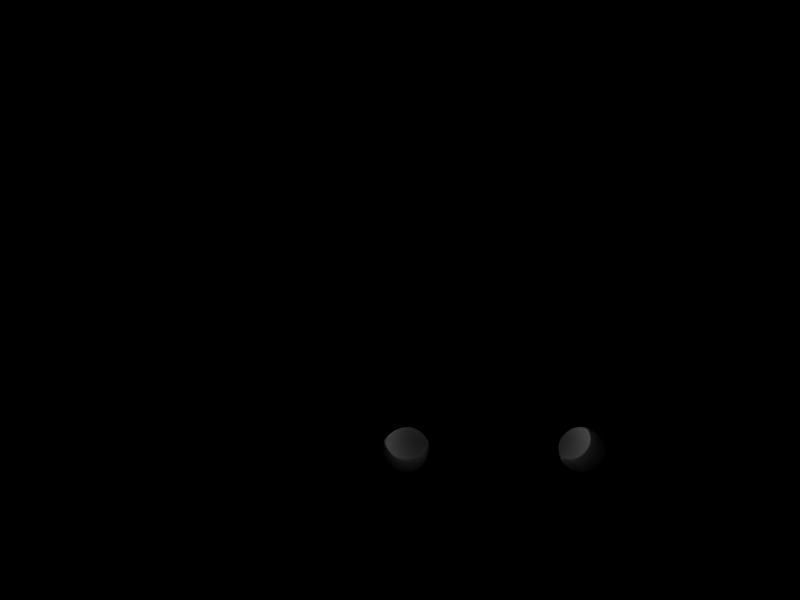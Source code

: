 # Source: mesh.blend  (saved by Blender 2.69.0; exported with 4.5.12 LTS)
import bpy
from mathutils import Matrix  # noqa: F401  (used for matrix-valued properties, if any)

bpy.ops.wm.read_factory_settings(use_empty=True)
scene = bpy.context.scene
scene.name = 'Scene'

# ---- collections
col_collection_1 = bpy.data.collections.new('Collection 1'); scene.collection.children.link(col_collection_1)

# ---- materials (node trees are filled in below, after node groups)
mat_tire = bpy.data.materials.new('tire')
mat_tire.alpha_threshold = 0.0
mat_tire.use_transparent_shadow = False
mat_tire.diffuse_color = (0.03443, 0.03443, 0.03443, 1.0)
mat_tire.roughness = 0.5
mat_tire.specular_intensity = 0.2
mat_tire.line_color = (0.0, 0.0, 0.0, 1.0)
mat_chrome = bpy.data.materials.new('chrome')
mat_chrome.alpha_threshold = 0.0
mat_chrome.use_transparent_shadow = False
mat_chrome.diffuse_color = (1.0, 0.7255, 0.09234, 1.0)
mat_chrome.roughness = 0.5
mat_chrome.specular_intensity = 1.0
mat_chrome.line_color = (0.0, 0.0, 0.0, 1.0)
mat_prop_disk = bpy.data.materials.new('prop disk')
mat_prop_disk.alpha_threshold = 0.0
mat_prop_disk.use_transparent_shadow = False
mat_prop_disk.roughness = 0.5
mat_prop_disk.line_color = (0.0, 0.0, 0.0, 1.0)
mat_body = bpy.data.materials.new('body')
mat_body.alpha_threshold = 0.0
mat_body.use_transparent_shadow = False
mat_body.diffuse_color = (1.0, 1.0, 1.0, 1.0)
mat_body.roughness = 0.5
mat_body.specular_intensity = 1.0
mat_body.line_color = (0.0, 0.0, 0.0, 1.0)

# ---- material node trees

# ---- world
world_world = bpy.data.worlds.new('World'); scene.world = world_world
world_world.use_nodes = True; world_world.node_tree.nodes.clear()
_N = world_world.node_tree.nodes; _L = world_world.node_tree.links
n0 = _N.new('ShaderNodeOutputWorld'); n0.name = 'World Output'; n0.location = (300, 300)
n1 = _N.new('ShaderNodeBackground'); n1.name = 'Background'; n1.location = (10, 300)
n1.inputs[0].default_value = (0.6703, 0.6703, 0.6703, 1.0)
n1.inputs[1].default_value = 0.2
_L.new(n1.outputs[0], n0.inputs[0])
n0.is_active_output = True
world_world.color = (0.05088, 0.05088, 0.05088)
world_world.use_sun_shadow = False
world_world.sun_shadow_jitter_overblur = 0.0
world_world.cycles.sampling_method = 'MANUAL'
world_world.cycles.sample_map_resolution = 256
world_world.light_settings.ao_factor = 0.5897
world_world.light_settings.distance = 1.0

# ---- cameras
cam_human = bpy.data.cameras.new('human')
cam_human.clip_end = 100.0
cam_human.lens = 25.11
cam_human.sensor_width = 32.0
cam_human.sensor_height = 18.0
cam_human.lens_unit = 'FOV'
cam_human.dof.focus_distance = 0.0
cam_human.dof.aperture_fstop = 128.0

# ---- meshes
me_nose_wheel = bpy.data.meshes.new('nose wheel')
me_nose_wheel.from_pydata([(0.0301, -0.114, 0.1706), (0.08666, -0.08965, 0.08965), (0.08269, -0.07938, 0.07938), (0.08562, -0.07657, 0.07657), (0.0836, -0.07314, 0.07314), (0.0794, -0.07128, 0.07128), (0.05554, -0.04975, 0.04975), (0.08666, -0.1069, 0.1069), (0.07621, -0.1232, 0.1232), (0.05657, -0.1364, 0.1364), (-0.0301, -1.391e-08, 0.2052), (-7.125e-08, -8.568e-08, 0.2094), (-0.05657, -2.815e-08, 0.1929), (-0.07621, -4.268e-08, 0.1742), (-0.08666, -5.739e-08, 0.1512), (-0.05554, -2.384e-08, 0.07036), (-0.0794, -4.948e-08, 0.1008), (-0.0836, -5.012e-08, 0.1034), (-0.08562, -4.985e-08, 0.1083), (-0.08269, -5.002e-08, 0.1123), (-0.08666, -5.739e-08, 0.1268), (0.0301, -0.1451, 0.1451), (0.08666, -0.1054, 0.07044), (0.08269, -0.09334, 0.06237), (0.08562, -0.09004, 0.06016), (0.0836, -0.086, 0.05747), (0.0794, -0.08381, 0.056), (0.05554, -0.0585, 0.03909), (0.08666, -0.1257, 0.08402), (0.07621, -0.1448, 0.09679), (-0.0301, 0.04003, 0.2012), (-7.125e-08, 0.04085, 0.2054), (-0.05657, 0.03764, 0.1892), (-0.07621, 0.03399, 0.1709), (-0.08666, 0.0295, 0.1483), (-0.05554, 0.01373, 0.06901), (-0.0794, 0.01966, 0.09886), (-0.0836, 0.02018, 0.1014), (-0.08562, 0.02113, 0.1062), (-0.08269, 0.0219, 0.1101), (-0.08666, 0.02473, 0.1243), (0.05657, -0.1604, 0.1072), (0.0301, -0.1706, 0.114), (0.08666, -0.1171, 0.04852), (0.08269, -0.1037, 0.04296), (0.08562, -0.1, 0.04144), (0.0836, -0.09556, 0.03958), (0.0794, -0.09313, 0.03857), (0.05554, -0.065, 0.02693), (0.08666, -0.1397, 0.05788), (-0.0301, 0.07851, 0.1895), (-7.125e-08, 0.08014, 0.1935), (-0.05657, 0.07383, 0.1783), (-0.07621, 0.06667, 0.1609), (-0.08666, 0.05787, 0.1397), (-0.05554, 0.02693, 0.065), (-0.0794, 0.03857, 0.09313), (-0.0836, 0.03958, 0.09556), (-0.08562, 0.04144, 0.1), (-0.08269, 0.04296, 0.1037), (-0.08666, 0.04852, 0.1171), (0.07621, -0.1609, 0.06667), (0.05657, -0.1783, 0.07384), (0.0301, -0.1895, 0.07851), (0.08666, -0.1243, 0.02473), (0.08269, -0.1101, 0.0219), (0.08562, -0.1062, 0.02113), (0.0836, -0.1014, 0.02018), (0.0794, -0.09886, 0.01967), (0.05554, -0.06901, 0.01373), (-0.0301, 0.114, 0.1706), (-7.125e-08, 0.1163, 0.1741), (-0.05657, 0.1072, 0.1604), (-0.07621, 0.09679, 0.1449), (-0.08666, 0.08402, 0.1257), (-0.05554, 0.03909, 0.0585), (-0.0794, 0.056, 0.08381), (-0.0836, 0.05747, 0.086), (-0.08562, 0.06016, 0.09004), (-0.08269, 0.06237, 0.09334), (-0.08666, 0.07044, 0.1054), (0.08666, -0.1483, 0.0295), (0.07621, -0.1709, 0.03399), (0.05657, -0.1892, 0.03764), (0.0301, -0.2012, 0.04003), (0.08666, -0.1268, 2.384e-07), (0.08269, -0.1123, 2.384e-07), (0.08562, -0.1083, 2.384e-07), (0.0836, -0.1034, 1.788e-07), (0.0794, -0.1008, 1.788e-07), (-0.0301, 0.1451, 0.1451), (-7.125e-08, 0.1481, 0.1481), (-0.05657, 0.1364, 0.1364), (-0.07621, 0.1232, 0.1232), (-0.08666, 0.1069, 0.1069), (-0.05554, 0.04975, 0.04975), (-0.0794, 0.07128, 0.07128), (-0.0836, 0.07314, 0.07314), (-0.08562, 0.07657, 0.07657), (-0.08269, 0.07938, 0.07938), (-0.08666, 0.08965, 0.08965), (0.05554, -0.07036, 1.788e-07), (0.08666, -0.1512, 2.98e-07), (0.07621, -0.1742, 3.576e-07), (0.05657, -0.1929, 4.172e-07), (0.0301, -0.2052, 4.172e-07), (0.08666, -0.1243, -0.02473), (0.08269, -0.1101, -0.0219), (0.08562, -0.1062, -0.02113), (0.0836, -0.1014, -0.02018), (-0.0301, 0.1706, 0.114), (-7.125e-08, 0.1741, 0.1163), (-0.05657, 0.1604, 0.1072), (-0.07621, 0.1449, 0.09679), (-0.08666, 0.1257, 0.08402), (-0.05554, 0.0585, 0.03909), (-0.0794, 0.08381, 0.056), (-0.0836, 0.086, 0.05747), (-0.08562, 0.09004, 0.06016), (-0.08269, 0.09334, 0.06237), (-0.08666, 0.1054, 0.07044), (0.0794, -0.09886, -0.01966), (0.05554, -0.06901, -0.01373), (0.08666, -0.1483, -0.0295), (0.07621, -0.1709, -0.03399), (0.05657, -0.1892, -0.03764), (0.0301, -0.2012, -0.04003), (0.08666, -0.1171, -0.04852), (0.08269, -0.1037, -0.04296), (0.08562, -0.1, -0.04144), (-0.0301, 0.1895, 0.07851), (-7.125e-08, 0.1935, 0.08014), (-0.05657, 0.1783, 0.07383), (-0.07621, 0.1609, 0.06667), (-0.08666, 0.1397, 0.05787), (-0.05554, 0.065, 0.02692), (-0.0794, 0.09313, 0.03857), (-0.0836, 0.09556, 0.03958), (-0.08562, 0.1, 0.04144), (-0.08269, 0.1037, 0.04296), (-0.08666, 0.1171, 0.04852), (0.0836, -0.09556, -0.03958), (0.0794, -0.09313, -0.03857), (0.05554, -0.065, -0.02692), (0.08666, -0.1397, -0.05787), (0.07621, -0.1609, -0.06667), (0.05657, -0.1783, -0.07383), (0.0301, -0.1895, -0.07851), (0.08666, -0.1054, -0.07044), (0.08269, -0.09334, -0.06237), (-0.0301, 0.2012, 0.04003), (-7.125e-08, 0.2054, 0.04085), (-0.05657, 0.1892, 0.03764), (-0.07621, 0.1709, 0.03399), (-0.08666, 0.1483, 0.0295), (-0.05554, 0.06901, 0.01373), (-0.0794, 0.09886, 0.01966), (-0.0836, 0.1014, 0.02018), (-0.08562, 0.1062, 0.02113), (-0.08269, 0.1101, 0.0219), (-0.08666, 0.1243, 0.02473), (0.08562, -0.09004, -0.06016), (0.0836, -0.086, -0.05747), (0.0794, -0.08381, -0.056), (0.05554, -0.0585, -0.03909), (0.08666, -0.1257, -0.08402), (0.07621, -0.1449, -0.09679), (0.05657, -0.1604, -0.1072), (0.0301, -0.1706, -0.114), (0.08666, -0.08965, -0.08965), (-0.0301, 0.2052, -1.514e-07), (-7.125e-08, 0.2094, -8.331e-08), (-0.05657, 0.1929, -1.284e-07), (-0.07621, 0.1742, -1.005e-07), (-0.08666, 0.1512, -7.676e-08), (-0.05554, 0.07036, -5.95e-08), (-0.0794, 0.1008, -5.668e-08), (-0.0836, 0.1034, -4.865e-08), (-0.08562, 0.1083, -5.767e-08), (-0.08269, 0.1123, -6.024e-08), (-0.08666, 0.1268, -5.892e-08), (0.08269, -0.07938, -0.07938), (0.08562, -0.07657, -0.07657), (0.0836, -0.07314, -0.07314), (0.0794, -0.07128, -0.07128), (0.05554, -0.04975, -0.04975), (0.08666, -0.1069, -0.1069), (0.07621, -0.1232, -0.1232), (0.05657, -0.1364, -0.1364), (0.0301, -0.1451, -0.1451), (-0.0301, 0.2012, -0.04003), (-7.125e-08, 0.2054, -0.04085), (-0.05657, 0.1892, -0.03764), (-0.07621, 0.1709, -0.03399), (-0.08666, 0.1483, -0.0295), (-0.05554, 0.06901, -0.01373), (-0.0794, 0.09886, -0.01966), (-0.0836, 0.1014, -0.02018), (-0.08562, 0.1062, -0.02113), (-0.08269, 0.1101, -0.0219), (-0.08666, 0.1243, -0.02473), (0.08666, -0.07044, -0.1054), (0.08269, -0.06237, -0.09334), (0.08562, -0.06016, -0.09004), (0.0836, -0.05747, -0.086), (0.0794, -0.056, -0.08381), (0.05554, -0.03909, -0.0585), (0.08666, -0.08402, -0.1257), (0.07621, -0.09679, -0.1448), (0.05657, -0.1072, -0.1604), (0.0301, -0.114, -0.1706), (-0.0301, 0.1895, -0.07851), (-7.125e-08, 0.1935, -0.08014), (-0.05657, 0.1783, -0.07383), (-0.07621, 0.1609, -0.06667), (-0.08666, 0.1397, -0.05788), (-0.05554, 0.065, -0.02693), (-0.0794, 0.09313, -0.03857), (-0.0836, 0.09556, -0.03958), (-0.08562, 0.1, -0.04144), (-0.08269, 0.1037, -0.04296), (-0.08666, 0.1171, -0.04852), (-0.05554, -6.782e-08, -5.544e-09), (0.08666, -0.04852, -0.1171), (0.08269, -0.04296, -0.1037), (0.08562, -0.04144, -0.1), (0.0836, -0.03958, -0.09556), (0.0794, -0.03857, -0.09313), (0.05554, -0.02693, -0.065), (0.08666, -0.05788, -0.1397), (0.07621, -0.06667, -0.1609), (0.05657, -0.07383, -0.1783), (-0.0301, 0.1706, -0.114), (-7.125e-08, 0.1741, -0.1163), (-0.05657, 0.1604, -0.1072), (-0.07621, 0.1448, -0.09679), (-0.08666, 0.1257, -0.08402), (-0.05554, 0.0585, -0.03909), (-0.0794, 0.08381, -0.056), (-0.0836, 0.086, -0.05747), (-0.08562, 0.09004, -0.06016), (-0.08269, 0.09334, -0.06237), (-0.08666, 0.1054, -0.07044), (0.0301, -0.07851, -0.1895), (0.08666, -0.02473, -0.1243), (0.08269, -0.0219, -0.1101), (0.08562, -0.02113, -0.1062), (0.0836, -0.02018, -0.1014), (0.0794, -0.01967, -0.09886), (0.05554, -0.01373, -0.06901), (0.08666, -0.0295, -0.1483), (0.07621, -0.03399, -0.1709), (0.05657, -0.03764, -0.1892), (-0.0301, 0.1451, -0.1451), (-7.125e-08, 0.1481, -0.1481), (-0.05657, 0.1364, -0.1364), (-0.07621, 0.1232, -0.1232), (-0.08666, 0.1069, -0.1069), (-0.05554, 0.04975, -0.04975), (-0.0794, 0.07128, -0.07128), (-0.0836, 0.07314, -0.07314), (-0.08562, 0.07657, -0.07657), (-0.08269, 0.07938, -0.07938), (-0.08666, 0.08965, -0.08965), (0.0301, -0.04003, -0.2012), (0.08666, -2.384e-07, -0.1268), (0.08269, -2.384e-07, -0.1123), (0.08562, -2.384e-07, -0.1083), (0.0836, -2.384e-07, -0.1034), (0.0794, -2.384e-07, -0.1008), (0.05554, -2.384e-07, -0.07036), (0.08666, -2.384e-07, -0.1512), (0.07621, -2.384e-07, -0.1742), (-0.0301, 0.114, -0.1706), (-7.125e-08, 0.1163, -0.1741), (-0.05657, 0.1072, -0.1604), (-0.07621, 0.09679, -0.1449), (-0.08666, 0.08402, -0.1257), (-0.05554, 0.03909, -0.0585), (-0.0794, 0.056, -0.08381), (-0.0836, 0.05747, -0.086), (-0.08562, 0.06016, -0.09004), (-0.08269, 0.06237, -0.09334), (-0.08666, 0.07044, -0.1054), (0.05657, -2.384e-07, -0.1929), (0.0301, -2.384e-07, -0.2052), (0.08666, 0.02473, -0.1243), (0.08269, 0.0219, -0.1101), (0.08562, 0.02113, -0.1062), (0.0836, 0.02018, -0.1014), (0.0794, 0.01966, -0.09886), (0.05554, 0.01373, -0.06901), (0.08666, 0.0295, -0.1483), (-0.0301, 0.07851, -0.1895), (-7.125e-08, 0.08014, -0.1935), (-0.05657, 0.07383, -0.1783), (-0.07621, 0.06667, -0.1609), (-0.08666, 0.05787, -0.1397), (-0.05554, 0.02692, -0.065), (-0.0794, 0.03857, -0.09313), (-0.0836, 0.03958, -0.09556), (-0.08562, 0.04144, -0.1), (-0.08269, 0.04296, -0.1037), (-0.08666, 0.04852, -0.1171), (0.07621, 0.03399, -0.1709), (0.05657, 0.03764, -0.1892), (0.0301, 0.04003, -0.2012), (0.08666, 0.04852, -0.1171), (0.08269, 0.04296, -0.1037), (0.08562, 0.04144, -0.1), (0.0836, 0.03958, -0.09556), (0.0794, 0.03857, -0.09313), (0.05554, 0.02692, -0.065), (-0.0301, 0.04003, -0.2012), (-7.125e-08, 0.04085, -0.2054), (-0.05657, 0.03764, -0.1892), (-0.07621, 0.03399, -0.1709), (-0.08666, 0.0295, -0.1483), (-0.05554, 0.01373, -0.06901), (-0.0794, 0.01966, -0.09886), (-0.0836, 0.02018, -0.1014), (-0.08562, 0.02113, -0.1062), (-0.08269, 0.0219, -0.1101), (-0.08666, 0.02473, -0.1243), (0.08666, 0.05787, -0.1397), (0.07621, 0.06667, -0.1609), (0.05657, 0.07383, -0.1783), (0.0301, 0.07851, -0.1895), (0.08666, 0.07044, -0.1054), (0.08269, 0.06237, -0.09334), (0.08562, 0.06016, -0.09004), (0.0836, 0.05747, -0.086), (0.0794, 0.056, -0.08381), (-0.0301, -3.414e-07, -0.2052), (-7.125e-08, -2.769e-07, -0.2094), (-0.05657, -3.242e-07, -0.1929), (-0.07621, -2.707e-07, -0.1742), (-0.08666, -2.331e-07, -0.1512), (-0.05554, -1.669e-07, -0.07036), (-0.0794, -1.842e-07, -0.1008), (-0.0836, -1.685e-07, -0.1034), (-0.08562, -1.866e-07, -0.1083), (-0.08269, -1.947e-07, -0.1123), (-0.08666, -1.941e-07, -0.1268), (0.05554, 0.03909, -0.0585), (0.08666, 0.08402, -0.1257), (0.07621, 0.09679, -0.1449), (0.05657, 0.1072, -0.1604), (0.0301, 0.114, -0.1706), (0.08666, 0.08965, -0.08965), (0.08269, 0.07938, -0.07938), (0.08562, 0.07657, -0.07657), (0.0836, 0.07314, -0.07314), (-0.0301, -0.04003, -0.2012), (-7.125e-08, -0.04085, -0.2054), (-0.05657, -0.03764, -0.1892), (-0.07621, -0.03399, -0.1709), (-0.08666, -0.0295, -0.1483), (-0.05554, -0.01373, -0.06901), (-0.0794, -0.01967, -0.09886), (-0.0836, -0.02018, -0.1014), (-0.08562, -0.02113, -0.1062), (-0.08269, -0.0219, -0.1101), (-0.08666, -0.02473, -0.1243), (0.0794, 0.07128, -0.07128), (0.05554, 0.04975, -0.04975), (0.08666, 0.1069, -0.1069), (0.07621, 0.1232, -0.1232), (0.05657, 0.1364, -0.1364), (0.0301, 0.1451, -0.1451), (0.08666, 0.1054, -0.07044), (0.08269, 0.09334, -0.06237), (0.08562, 0.09004, -0.06016), (-0.0301, -0.07851, -0.1895), (-7.125e-08, -0.08014, -0.1935), (-0.05657, -0.07383, -0.1783), (-0.07621, -0.06667, -0.1609), (-0.08666, -0.05788, -0.1397), (-0.05554, -0.02693, -0.065), (-0.0794, -0.03857, -0.09313), (-0.0836, -0.03958, -0.09556), (-0.08562, -0.04144, -0.1), (-0.08269, -0.04296, -0.1037), (-0.08666, -0.04852, -0.1171), (0.0836, 0.086, -0.05747), (0.0794, 0.08381, -0.056), (0.05554, 0.0585, -0.03909), (0.08666, 0.1257, -0.08402), (0.07621, 0.1449, -0.09679), (0.05657, 0.1604, -0.1072), (0.0301, 0.1706, -0.114), (0.05554, 0.0, 0.0), (0.08666, 0.1171, -0.04852), (-0.0301, -0.114, -0.1706), (-7.125e-08, -0.1163, -0.1741), (-0.05657, -0.1072, -0.1604), (-0.07621, -0.09679, -0.1448), (-0.08666, -0.08402, -0.1257), (-0.05554, -0.03909, -0.0585), (-0.0794, -0.056, -0.08381), (-0.0836, -0.05747, -0.086), (-0.08562, -0.06016, -0.09004), (-0.08269, -0.06237, -0.09334), (-0.08666, -0.07044, -0.1054), (0.08269, 0.1037, -0.04296), (0.08562, 0.1, -0.04144), (0.0836, 0.09556, -0.03958), (0.0794, 0.09313, -0.03857), (0.05554, 0.065, -0.02693), (0.08666, 0.1397, -0.05788), (0.07621, 0.1609, -0.06667), (0.05657, 0.1783, -0.07383), (0.0301, 0.1895, -0.07851), (-0.0301, -0.1451, -0.1451), (-7.125e-08, -0.1481, -0.1481), (-0.05657, -0.1364, -0.1364), (-0.07621, -0.1232, -0.1232), (-0.08666, -0.1069, -0.1069), (-0.05554, -0.04975, -0.04975), (-0.0794, -0.07128, -0.07128), (-0.0836, -0.07314, -0.07314), (-0.08562, -0.07657, -0.07657), (-0.08269, -0.07938, -0.07938), (-0.08666, -0.08965, -0.08965), (0.08666, 0.1243, -0.02473), (0.08269, 0.1101, -0.0219), (0.08562, 0.1062, -0.02113), (0.0836, 0.1014, -0.02018), (0.0794, 0.09886, -0.01966), (0.05554, 0.06901, -0.01373), (0.08666, 0.1483, -0.0295), (0.07621, 0.1709, -0.03399), (0.05657, 0.1892, -0.03764), (-0.0301, -0.1706, -0.114), (-7.125e-08, -0.1741, -0.1163), (-0.05657, -0.1604, -0.1072), (-0.07621, -0.1449, -0.09679), (-0.08666, -0.1257, -0.08402), (-0.05554, -0.0585, -0.03909), (-0.0794, -0.08381, -0.056), (-0.0836, -0.086, -0.05747), (-0.08562, -0.09004, -0.06016), (-0.08269, -0.09334, -0.06237), (-0.08666, -0.1054, -0.07044), (0.0301, 0.2012, -0.04003), (0.08666, 0.1268, -5.96e-08), (0.08269, 0.1123, -5.96e-08), (0.08562, 0.1083, -5.96e-08), (0.0836, 0.1034, -5.96e-08), (0.0794, 0.1008, -5.96e-08), (0.05554, 0.07036, -5.96e-08), (0.08666, 0.1512, -5.96e-08), (0.07621, 0.1742, -1.192e-07), (0.05657, 0.1929, -1.192e-07), (-0.0301, -0.1895, -0.07851), (-7.125e-08, -0.1935, -0.08014), (-0.05657, -0.1783, -0.07383), (-0.07621, -0.1609, -0.06667), (-0.08666, -0.1397, -0.05787), (-0.05554, -0.065, -0.02692), (-0.0794, -0.09313, -0.03857), (-0.0836, -0.09556, -0.03958), (-0.08562, -0.1, -0.04144), (-0.08269, -0.1037, -0.04296), (-0.08666, -0.1171, -0.04852), (0.0301, 0.2052, -1.788e-07), (0.08666, 0.1243, 0.02473), (0.08269, 0.1101, 0.0219), (0.08562, 0.1062, 0.02113), (0.0836, 0.1014, 0.02018), (0.0794, 0.09886, 0.01966), (0.05554, 0.06901, 0.01373), (0.08666, 0.1483, 0.0295), (0.07621, 0.1709, 0.03399), (-0.0301, -0.2012, -0.04003), (-7.125e-08, -0.2054, -0.04085), (-0.05657, -0.1892, -0.03764), (-0.07621, -0.1709, -0.03399), (-0.08666, -0.1483, -0.0295), (-0.05554, -0.06901, -0.01373), (-0.0794, -0.09886, -0.01966), (-0.0836, -0.1014, -0.02018), (-0.08562, -0.1062, -0.02113), (-0.08269, -0.1101, -0.0219), (-0.08666, -0.1243, -0.02473), (0.05657, 0.1892, 0.03764), (0.0301, 0.2012, 0.04003), (0.08666, 0.1171, 0.04852), (0.08269, 0.1037, 0.04296), (0.08562, 0.1, 0.04144), (0.0836, 0.09556, 0.03958), (0.0794, 0.09313, 0.03857), (0.05554, 0.065, 0.02692), (0.08666, 0.1397, 0.05787), (-0.0301, -0.2052, 4.313e-07), (-7.125e-08, -0.2094, 3.822e-07), (-0.05657, -0.1929, 4.149e-07), (-0.07621, -0.1742, 3.468e-07), (-0.08666, -0.1512, 2.909e-07), (-0.05554, -0.07036, 1.763e-07), (-0.0794, -0.1008, 2.036e-07), (-0.0836, -0.1034, 2.007e-07), (-0.08562, -0.1083, 2.239e-07), (-0.08269, -0.1123, 2.323e-07), (-0.08666, -0.1268, 2.358e-07), (0.07621, 0.1609, 0.06667), (0.05657, 0.1783, 0.07383), (0.0301, 0.1895, 0.07851), (0.08666, 0.1054, 0.07044), (0.08269, 0.09334, 0.06237), (0.08562, 0.09004, 0.06016), (0.0836, 0.086, 0.05747), (0.0794, 0.08381, 0.056), (0.05554, 0.0585, 0.03909), (-0.0301, -0.2012, 0.04003), (-7.125e-08, -0.2054, 0.04085), (-0.05657, -0.1892, 0.03764), (-0.07621, -0.1709, 0.03399), (-0.08666, -0.1483, 0.0295), (-0.05554, -0.06901, 0.01373), (-0.0794, -0.09886, 0.01967), (-0.0836, -0.1014, 0.02018), (-0.08562, -0.1062, 0.02113), (-0.08269, -0.1101, 0.0219), (-0.08666, -0.1243, 0.02473), (0.08666, 0.1257, 0.08402), (0.07621, 0.1449, 0.09679), (0.05657, 0.1604, 0.1072), (0.0301, 0.1706, 0.114), (0.08666, 0.08965, 0.08965), (0.08269, 0.07938, 0.07938), (0.08562, 0.07657, 0.07657), (0.0836, 0.07314, 0.07314), (0.0794, 0.07128, 0.07128), (-0.0301, -0.1895, 0.07851), (-7.125e-08, -0.1935, 0.08014), (-0.05657, -0.1783, 0.07384), (-0.07621, -0.1609, 0.06667), (-0.08666, -0.1397, 0.05788), (-0.05554, -0.065, 0.02693), (-0.0794, -0.09313, 0.03857), (-0.0836, -0.09556, 0.03958), (-0.08562, -0.1, 0.04144), (-0.08269, -0.1037, 0.04296), (-0.08666, -0.1171, 0.04852), (0.05554, 0.04975, 0.04975), (0.08666, 0.1069, 0.1069), (0.07621, 0.1232, 0.1232), (0.05657, 0.1364, 0.1364), (0.0301, 0.1451, 0.1451), (0.08666, 0.07044, 0.1054), (0.08269, 0.06237, 0.09334), (0.08562, 0.06016, 0.09004), (0.0836, 0.05747, 0.086), (-0.0301, -0.1706, 0.114), (-7.125e-08, -0.1741, 0.1163), (-0.05657, -0.1604, 0.1072), (-0.07621, -0.1448, 0.09679), (-0.08666, -0.1257, 0.08402), (-0.05554, -0.0585, 0.03909), (-0.0794, -0.08381, 0.056), (-0.0836, -0.086, 0.05747), (-0.08562, -0.09004, 0.06016), (-0.08269, -0.09334, 0.06237), (-0.08666, -0.1054, 0.07044), (0.0794, 0.056, 0.08381), (0.05554, 0.03909, 0.0585), (0.08666, 0.08402, 0.1257), (0.07621, 0.09679, 0.1449), (0.05657, 0.1072, 0.1604), (0.0301, 0.114, 0.1706), (0.08666, 0.04852, 0.1171), (0.08269, 0.04296, 0.1037), (0.08562, 0.04144, 0.1), (-0.0301, -0.1451, 0.1451), (-7.125e-08, -0.1481, 0.1481), (-0.05657, -0.1364, 0.1364), (-0.07621, -0.1232, 0.1232), (-0.08666, -0.1069, 0.1069), (-0.05554, -0.04975, 0.04975), (-0.0794, -0.07128, 0.07128), (-0.0836, -0.07314, 0.07314), (-0.08562, -0.07657, 0.07657), (-0.08269, -0.07938, 0.07938), (-0.08666, -0.08965, 0.08965), (0.0836, 0.03958, 0.09556), (0.0794, 0.03857, 0.09313), (0.05554, 0.02693, 0.065), (0.08666, 0.05787, 0.1397), (0.07621, 0.06667, 0.1609), (0.05657, 0.07383, 0.1783), (0.0301, 0.07851, 0.1895), (0.08666, 0.02473, 0.1243), (0.08269, 0.0219, 0.1101), (-0.0301, -0.114, 0.1706), (-7.125e-08, -0.1163, 0.1741), (-0.05657, -0.1072, 0.1604), (-0.07621, -0.09679, 0.1449), (-0.08666, -0.08402, 0.1257), (-0.05554, -0.03909, 0.0585), (-0.0794, -0.056, 0.08381), (-0.0836, -0.05747, 0.086), (-0.08562, -0.06016, 0.09004), (-0.08269, -0.06237, 0.09334), (-0.08666, -0.07044, 0.1054), (0.08562, 0.02113, 0.1062), (0.0836, 0.02018, 0.1014), (0.0794, 0.01966, 0.09886), (0.05554, 0.01373, 0.06901), (0.08666, 0.0295, 0.1483), (0.07621, 0.03399, 0.1709), (0.05657, 0.03764, 0.1892), (0.0301, 0.04003, 0.2012), (0.08666, 0.0, 0.1268), (-0.0301, -0.07851, 0.1895), (-7.125e-08, -0.08014, 0.1935), (-0.05657, -0.07383, 0.1783), (-0.07621, -0.06667, 0.1609), (-0.08666, -0.05787, 0.1397), (-0.05554, -0.02692, 0.065), (-0.0794, -0.03857, 0.09313), (-0.0836, -0.03958, 0.09556), (-0.08562, -0.04144, 0.1), (-0.08269, -0.04296, 0.1037), (-0.08666, -0.04852, 0.1171), (0.08269, 0.0, 0.1123), (0.08562, 0.0, 0.1083), (0.0836, 0.0, 0.1034), (0.0794, 0.0, 0.1008), (0.05554, 0.0, 0.07036), (0.08666, 0.0, 0.1512), (0.07621, 0.0, 0.1742), (0.05657, 0.0, 0.1929), (0.0301, 0.0, 0.2052), (-0.0301, -0.04003, 0.2012), (-7.125e-08, -0.04085, 0.2054), (-0.05657, -0.03764, 0.1892), (-0.07621, -0.03399, 0.1709), (-0.08666, -0.0295, 0.1483), (-0.05554, -0.01373, 0.06901), (-0.0794, -0.01966, 0.09886), (-0.0836, -0.02018, 0.1014), (-0.08562, -0.02113, 0.1062), (-0.08269, -0.0219, 0.1101), (-0.08666, -0.02473, 0.1243), (0.05657, -0.1072, 0.1604), (0.07621, -0.09679, 0.1449), (0.08666, -0.08402, 0.1257), (0.05554, -0.03909, 0.0585), (0.0794, -0.056, 0.08381), (0.0836, -0.05747, 0.086), (0.08562, -0.06016, 0.09004), (0.08269, -0.06237, 0.09334), (0.08666, -0.07044, 0.1054), (0.0301, -0.07851, 0.1895), (0.05657, -0.07383, 0.1783), (0.07621, -0.06667, 0.1609), (0.08666, -0.05787, 0.1397), (0.05554, -0.02692, 0.065), (0.0794, -0.03857, 0.09313), (0.0836, -0.03958, 0.09556), (0.08562, -0.04144, 0.1), (0.08269, -0.04296, 0.1037), (0.08666, -0.04852, 0.1171), (0.0301, -0.04002, 0.2012), (0.05657, -0.03764, 0.1892), (0.07621, -0.03399, 0.1709), (0.08666, -0.0295, 0.1483), (0.05554, -0.01373, 0.06901), (0.0794, -0.01966, 0.09886), (0.0836, -0.02018, 0.1014), (0.08562, -0.02113, 0.1062), (0.08269, -0.0219, 0.1101), (0.08666, -0.02473, 0.1243)], [], [(19, 39, 38, 18), (669, 628, 629, 668), (672, 673, 613, 625), (12, 32, 33, 13), (665, 632, 631, 666), (672, 625, 626, 671), (19, 20, 40, 39), (668, 629, 391), (671, 626, 627, 670), (16, 36, 35, 15), (10, 30, 32, 12), (17, 37, 36, 16), (14, 34, 40, 20), (666, 631, 630, 667), (10, 11, 31, 30), (18, 38, 37, 17), (13, 33, 34, 14), (667, 630, 613, 673), (670, 627, 628, 669), (30, 50, 52, 32), (664, 633, 632, 665), (37, 57, 56, 36), (34, 54, 60, 40), (658, 668, 391), (30, 31, 51, 50), (648, 658, 391), (6, 648, 391), (38, 58, 57, 37), (33, 53, 54, 34), (39, 59, 58, 38), (32, 52, 53, 33), (27, 6, 391), (48, 27, 391), (69, 48, 391), (101, 69, 391), (39, 40, 60, 59), (36, 56, 55, 35), (122, 101, 391), (143, 122, 391), (164, 143, 391), (59, 60, 80, 79), (56, 76, 75, 55), (185, 164, 391), (206, 185, 391), (50, 70, 72, 52), (228, 206, 391), (57, 77, 76, 56), (54, 74, 80, 60), (249, 228, 391), (50, 51, 71, 70), (270, 249, 391), (291, 270, 391), (58, 78, 77, 57), (53, 73, 74, 54), (59, 79, 78, 58), (52, 72, 73, 53), (312, 291, 391), (344, 312, 391), (365, 344, 391), (79, 99, 98, 78), (72, 92, 93, 73), (386, 365, 391), (408, 386, 391), (429, 408, 391), (450, 429, 391), (79, 80, 100, 99), (76, 96, 95, 75), (471, 450, 391), (492, 471, 391), (70, 90, 92, 72), (513, 492, 391), (77, 97, 96, 76), (74, 94, 100, 80), (545, 513, 391), (70, 71, 91, 90), (566, 545, 391), (587, 566, 391), (78, 98, 97, 77), (73, 93, 94, 74), (90, 91, 111, 110), (608, 587, 391), (629, 608, 391), (98, 118, 117, 97), (93, 113, 114, 94), (99, 119, 118, 98), (92, 112, 113, 93), (657, 667, 673, 663), (660, 670, 669, 659), (654, 664, 665, 655), (659, 669, 668, 658), (99, 100, 120, 119), (96, 116, 115, 95), (662, 663, 673, 672), (655, 665, 666, 656), (90, 110, 112, 92), (662, 672, 671, 661), (97, 117, 116, 96), (94, 114, 120, 100), (661, 671, 670, 660), (110, 130, 132, 112), (656, 666, 667, 657), (117, 137, 136, 116), (114, 134, 140, 120), (110, 111, 131, 130), (651, 661, 660, 650), (646, 656, 657, 647), (118, 138, 137, 117), (113, 133, 134, 114), (119, 139, 138, 118), (112, 132, 133, 113), (647, 657, 663, 653), (650, 660, 659, 649), (0, 654, 655, 645), (119, 120, 140, 139), (116, 136, 135, 115), (649, 659, 658, 648), (652, 653, 663, 662), (645, 655, 656, 646), (139, 140, 160, 159), (136, 156, 155, 135), (652, 662, 661, 651), (9, 645, 646, 8), (130, 150, 152, 132), (2, 652, 651, 3), (137, 157, 156, 136), (134, 154, 160, 140), (3, 651, 650, 4), (130, 131, 151, 150), (8, 646, 647, 7), (138, 158, 157, 137), (133, 153, 154, 134), (139, 159, 158, 138), (132, 152, 153, 133), (7, 647, 653, 1), (4, 650, 649, 5), (21, 0, 645, 9), (159, 179, 178, 158), (152, 172, 173, 153), (5, 649, 648, 6), (2, 1, 653, 652), (26, 5, 6, 27), (23, 22, 1, 2), (159, 160, 180, 179), (156, 176, 175, 155), (41, 9, 8, 29), (23, 2, 3, 24), (150, 170, 172, 152), (24, 3, 4, 25), (157, 177, 176, 156), (154, 174, 180, 160), (29, 8, 7, 28), (150, 151, 171, 170), (28, 7, 1, 22), (158, 178, 177, 157), (153, 173, 174, 154), (170, 171, 191, 190), (25, 4, 5, 26), (42, 21, 9, 41), (178, 198, 197, 177), (173, 193, 194, 174), (179, 199, 198, 178), (172, 192, 193, 173), (49, 28, 22, 43), (46, 25, 26, 47), (63, 42, 41, 62), (47, 26, 27, 48), (179, 180, 200, 199), (176, 196, 195, 175), (44, 43, 22, 23), (62, 41, 29, 61), (170, 190, 192, 172), (44, 23, 24, 45), (177, 197, 196, 176), (174, 194, 200, 180), (45, 24, 25, 46), (190, 211, 213, 192), (61, 29, 28, 49), (197, 218, 217, 196), (194, 215, 221, 200), (190, 191, 212, 211), (66, 45, 46, 67), (82, 61, 49, 81), (198, 219, 218, 197), (193, 214, 215, 194), (199, 220, 219, 198), (192, 213, 214, 193), (81, 49, 43, 64), (67, 46, 47, 68), (84, 63, 62, 83), (199, 200, 221, 220), (196, 217, 216, 195), (68, 47, 48, 69), (65, 64, 43, 44), (83, 62, 61, 82), (220, 221, 242, 241), (217, 238, 237, 216), (65, 44, 45, 66), (104, 83, 82, 103), (211, 232, 234, 213), (86, 65, 66, 87), (218, 239, 238, 217), (215, 236, 242, 221), (87, 66, 67, 88), (211, 212, 233, 232), (103, 82, 81, 102), (219, 240, 239, 218), (214, 235, 236, 215), (220, 241, 240, 219), (213, 234, 235, 214), (102, 81, 64, 85), (88, 67, 68, 89), (105, 84, 83, 104), (241, 262, 261, 240), (234, 255, 256, 235), (89, 68, 69, 101), (86, 85, 64, 65), (121, 89, 101, 122), (107, 106, 85, 86), (241, 242, 263, 262), (238, 259, 258, 237), (125, 104, 103, 124), (107, 86, 87, 108), (232, 253, 255, 234), (108, 87, 88, 109), (239, 260, 259, 238), (236, 257, 263, 242), (124, 103, 102, 123), (232, 233, 254, 253), (123, 102, 85, 106), (240, 261, 260, 239), (235, 256, 257, 236), (253, 254, 274, 273), (109, 88, 89, 121), (126, 105, 104, 125), (261, 281, 280, 260), (256, 276, 277, 257), (262, 282, 281, 261), (255, 275, 276, 256), (146, 125, 124, 145), (128, 107, 108, 129), (145, 124, 123, 144), (129, 108, 109, 141), (262, 263, 283, 282), (259, 279, 278, 258), (144, 123, 106, 127), (253, 273, 275, 255), (141, 109, 121, 142), (260, 280, 279, 259), (257, 277, 283, 263), (147, 126, 125, 146), (273, 293, 295, 275), (142, 121, 122, 143), (280, 300, 299, 279), (277, 297, 303, 283), (128, 127, 106, 107), (273, 274, 294, 293), (163, 142, 143, 164), (149, 148, 127, 128), (281, 301, 300, 280), (276, 296, 297, 277), (282, 302, 301, 281), (275, 295, 296, 276), (167, 146, 145, 166), (149, 128, 129, 161), (166, 145, 144, 165), (161, 129, 141, 162), (282, 283, 303, 302), (279, 299, 298, 278), (165, 144, 127, 148), (162, 141, 142, 163), (302, 303, 323, 322), (299, 319, 318, 298), (168, 147, 146, 167), (186, 165, 148, 169), (293, 313, 315, 295), (183, 162, 163, 184), (300, 320, 319, 299), (297, 317, 323, 303), (189, 168, 167, 188), (293, 294, 314, 313), (184, 163, 164, 185), (181, 169, 148, 149), (301, 321, 320, 300), (296, 316, 317, 297), (302, 322, 321, 301), (295, 315, 316, 296), (188, 167, 166, 187), (181, 149, 161, 182), (187, 166, 165, 186), (322, 342, 341, 321), (315, 335, 336, 316), (182, 161, 162, 183), (208, 187, 186, 207), (203, 182, 183, 204), (322, 323, 343, 342), (319, 339, 338, 318), (207, 186, 169, 201), (313, 333, 335, 315), (204, 183, 184, 205), (320, 340, 339, 319), (317, 337, 343, 323), (210, 189, 188, 209), (313, 314, 334, 333), (205, 184, 185, 206), (202, 201, 169, 181), (321, 341, 340, 320), (316, 336, 337, 317), (333, 334, 354, 353), (209, 188, 187, 208), (202, 181, 182, 203), (341, 361, 360, 340), (336, 356, 357, 337), (342, 362, 361, 341), (335, 355, 356, 336), (231, 209, 208, 230), (224, 202, 203, 225), (230, 208, 207, 229), (225, 203, 204, 226), (342, 343, 363, 362), (339, 359, 358, 338), (229, 207, 201, 223), (333, 353, 355, 335), (226, 204, 205, 227), (340, 360, 359, 339), (337, 357, 363, 343), (243, 210, 209, 231), (353, 373, 375, 355), (227, 205, 206, 228), (360, 380, 379, 359), (357, 377, 383, 363), (224, 223, 201, 202), (353, 354, 374, 373), (248, 227, 228, 249), (245, 244, 223, 224), (361, 381, 380, 360), (356, 376, 377, 357), (362, 382, 381, 361), (355, 375, 376, 356), (252, 231, 230, 251), (245, 224, 225, 246), (251, 230, 229, 250), (246, 225, 226, 247), (362, 363, 383, 382), (359, 379, 378, 358), (250, 229, 223, 244), (247, 226, 227, 248), (382, 383, 403, 402), (379, 399, 398, 378), (264, 243, 231, 252), (271, 250, 244, 265), (373, 393, 395, 375), (268, 247, 248, 269), (380, 400, 399, 379), (377, 397, 403, 383), (285, 264, 252, 284), (373, 374, 394, 393), (269, 248, 249, 270), (266, 265, 244, 245), (381, 401, 400, 380), (376, 396, 397, 377), (382, 402, 401, 381), (375, 395, 396, 376), (284, 252, 251, 272), (266, 245, 246, 267), (272, 251, 250, 271), (402, 422, 421, 401), (395, 415, 416, 396), (267, 246, 247, 268), (304, 272, 271, 292), (288, 267, 268, 289), (402, 403, 423, 422), (399, 419, 418, 398), (292, 271, 265, 286), (393, 413, 415, 395), (289, 268, 269, 290), (400, 420, 419, 399), (397, 417, 423, 403), (306, 285, 284, 305), (393, 394, 414, 413), (290, 269, 270, 291), (287, 286, 265, 266), (401, 421, 420, 400), (396, 416, 417, 397), (413, 414, 434, 433), (305, 284, 272, 304), (287, 266, 267, 288), (421, 441, 440, 420), (416, 436, 437, 417), (422, 442, 441, 421), (415, 435, 436, 416), (326, 305, 304, 325), (308, 287, 288, 309), (325, 304, 292, 324), (309, 288, 289, 310), (422, 423, 443, 442), (419, 439, 438, 418), (324, 292, 286, 307), (413, 433, 435, 415), (310, 289, 290, 311), (420, 440, 439, 419), (417, 437, 443, 423), (327, 306, 305, 326), (433, 454, 456, 435), (311, 290, 291, 312), (440, 461, 460, 439), (437, 458, 464, 443), (308, 307, 286, 287), (433, 434, 455, 454), (332, 311, 312, 344), (329, 328, 307, 308), (441, 462, 461, 440), (436, 457, 458, 437), (442, 463, 462, 441), (435, 456, 457, 436), (347, 326, 325, 346), (329, 308, 309, 330), (346, 325, 324, 345), (330, 309, 310, 331), (442, 443, 464, 463), (439, 460, 459, 438), (345, 324, 307, 328), (331, 310, 311, 332), (463, 464, 484, 483), (460, 480, 479, 459), (348, 327, 326, 347), (366, 345, 328, 349), (454, 474, 476, 456), (352, 331, 332, 364), (461, 481, 480, 460), (458, 478, 484, 464), (369, 348, 347, 368), (454, 455, 475, 474), (364, 332, 344, 365), (350, 349, 328, 329), (462, 482, 481, 461), (457, 477, 478, 458), (463, 483, 482, 462), (456, 476, 477, 457), (368, 347, 346, 367), (350, 329, 330, 351), (367, 346, 345, 366), (351, 330, 331, 352), (388, 367, 366, 387), (372, 351, 352, 384), (474, 494, 496, 476), (481, 501, 500, 480), (387, 366, 349, 370), (478, 498, 504, 484), (384, 352, 364, 385), (474, 475, 495, 494), (477, 497, 498, 478), (482, 502, 501, 481), (483, 503, 502, 482), (476, 496, 497, 477), (390, 369, 368, 389), (483, 484, 504, 503), (385, 364, 365, 386), (371, 370, 349, 350), (480, 500, 499, 479), (389, 368, 367, 388), (503, 504, 524, 523), (371, 350, 351, 372), (500, 520, 519, 499), (411, 389, 388, 410), (494, 514, 516, 496), (404, 371, 372, 405), (410, 388, 387, 409), (501, 521, 520, 500), (498, 518, 524, 504), (494, 495, 515, 514), (497, 517, 518, 498), (405, 372, 384, 406), (502, 522, 521, 501), (503, 523, 522, 502), (496, 516, 517, 497), (409, 387, 370, 392), (406, 384, 385, 407), (412, 390, 389, 411), (523, 543, 542, 522), (516, 536, 537, 517), (407, 385, 386, 408), (404, 392, 370, 371), (428, 407, 408, 429), (425, 424, 392, 404), (523, 524, 544, 543), (432, 411, 410, 431), (520, 540, 539, 519), (425, 404, 405, 426), (514, 534, 536, 516), (431, 410, 409, 430), (426, 405, 406, 427), (521, 541, 540, 520), (518, 538, 544, 524), (514, 515, 535, 534), (517, 537, 538, 518), (430, 409, 392, 424), (522, 542, 541, 521), (534, 535, 555, 554), (537, 557, 558, 538), (427, 406, 407, 428), (444, 412, 411, 432), (542, 562, 561, 541), (543, 563, 562, 542), (536, 556, 557, 537), (451, 430, 424, 445), (448, 427, 428, 449), (465, 444, 432, 453), (449, 428, 429, 450), (543, 544, 564, 563), (446, 445, 424, 425), (540, 560, 559, 539), (453, 432, 431, 452), (534, 554, 556, 536), (446, 425, 426, 447), (452, 431, 430, 451), (541, 561, 560, 540), (538, 558, 564, 544), (554, 574, 576, 556), (447, 426, 427, 448), (561, 581, 580, 560), (558, 578, 584, 564), (554, 555, 575, 574), (557, 577, 578, 558), (473, 452, 451, 472), (468, 447, 448, 469), (562, 582, 581, 561), (563, 583, 582, 562), (556, 576, 577, 557), (472, 451, 445, 466), (469, 448, 449, 470), (486, 465, 453, 485), (563, 564, 584, 583), (470, 449, 450, 471), (560, 580, 579, 559), (467, 466, 445, 446), (485, 453, 452, 473), (583, 584, 604, 603), (467, 446, 447, 468), (580, 600, 599, 579), (506, 485, 473, 505), (574, 594, 596, 576), (488, 467, 468, 489), (505, 473, 472, 493), (581, 601, 600, 580), (578, 598, 604, 584), (574, 575, 595, 594), (577, 597, 598, 578), (489, 468, 469, 490), (582, 602, 601, 581), (583, 603, 602, 582), (576, 596, 597, 577), (493, 472, 466, 487), (490, 469, 470, 491), (507, 486, 485, 506), (603, 623, 622, 602), (596, 616, 617, 597), (491, 470, 471, 492), (488, 487, 466, 467), (512, 491, 492, 513), (509, 508, 487, 488), (603, 604, 624, 623), (527, 506, 505, 526), (600, 620, 619, 599), (509, 488, 489, 510), (594, 614, 616, 596), (526, 505, 493, 525), (510, 489, 490, 511), (601, 621, 620, 600), (598, 618, 624, 604), (594, 595, 615, 614), (597, 617, 618, 598), (525, 493, 487, 508), (602, 622, 621, 601), (614, 615, 635, 634), (617, 637, 638, 618), (511, 490, 491, 512), (528, 507, 506, 527), (622, 642, 641, 621), (623, 643, 642, 622), (616, 636, 637, 617), (546, 525, 508, 529), (532, 511, 512, 533), (549, 528, 527, 548), (533, 512, 513, 545), (623, 624, 644, 643), (530, 529, 508, 509), (620, 640, 639, 619), (548, 527, 526, 547), (614, 634, 636, 616), (530, 509, 510, 531), (547, 526, 525, 546), (621, 641, 640, 620), (618, 638, 644, 624), (15, 35, 222), (531, 510, 511, 532), (35, 55, 222), (568, 547, 546, 567), (55, 75, 222), (75, 95, 222), (552, 531, 532, 553), (95, 115, 222), (115, 135, 222), (567, 546, 529, 550), (553, 532, 533, 565), (135, 155, 222), (155, 175, 222), (570, 549, 548, 569), (175, 195, 222), (565, 533, 545, 566), (195, 216, 222), (551, 550, 529, 530), (569, 548, 547, 568), (216, 237, 222), (237, 258, 222), (551, 530, 531, 552), (258, 278, 222), (590, 569, 568, 589), (278, 298, 222), (572, 551, 552, 573), (589, 568, 567, 588), (298, 318, 222), (318, 338, 222), (573, 552, 553, 585), (338, 358, 222), (358, 378, 222), (588, 567, 550, 571), (585, 553, 565, 586), (378, 398, 222), (398, 418, 222), (591, 570, 569, 590), (418, 438, 222), (586, 565, 566, 587), (438, 459, 222), (572, 571, 550, 551), (607, 586, 587, 608), (459, 479, 222), (593, 592, 571, 572), (479, 499, 222), (611, 590, 589, 610), (499, 519, 222), (519, 539, 222), (593, 572, 573, 605), (539, 559, 222), (610, 589, 588, 609), (559, 579, 222), (605, 573, 585, 606), (579, 599, 222), (599, 619, 222), (609, 588, 571, 592), (619, 639, 222), (606, 585, 586, 607), (634, 10, 12, 636), (612, 591, 590, 611), (631, 610, 609, 630), (641, 17, 16, 640), (638, 14, 20, 644), (634, 635, 11, 10), (637, 13, 14, 638), (626, 605, 606, 627), (642, 18, 17, 641), (639, 15, 222), (643, 19, 18, 642), (636, 12, 13, 637), (630, 609, 592, 613), (627, 606, 607, 628), (633, 612, 611, 632), (628, 607, 608, 629), (643, 644, 20, 19), (625, 613, 592, 593), (640, 16, 15, 639), (632, 611, 610, 631), (625, 593, 605, 626), (664, 635, 11, 633), (654, 615, 635, 664), (0, 595, 615, 654), (21, 575, 595, 0), (42, 555, 575, 21), (63, 535, 555, 42), (84, 515, 535, 63), (105, 495, 515, 84), (126, 475, 495, 105), (147, 455, 475, 126), (168, 434, 455, 147), (189, 414, 434, 168), (210, 394, 414, 189), (243, 374, 394, 210), (264, 354, 374, 243), (285, 334, 354, 264), (306, 314, 334, 285), (327, 294, 314, 306), (348, 274, 294, 327), (369, 254, 274, 348), (390, 233, 254, 369), (412, 212, 233, 390), (444, 191, 212, 412), (465, 171, 191, 444), (486, 151, 171, 465), (507, 131, 151, 486), (528, 111, 131, 507), (549, 91, 111, 528), (570, 71, 91, 549), (591, 51, 71, 570), (612, 31, 51, 591), (633, 11, 31, 612)])
me_nose_wheel.polygons.foreach_set('use_smooth', [True] * 704)
_k = set([(6, 27), (6, 648), (15, 35), (15, 639), (27, 48), (35, 55), (48, 69), (55, 75), (69, 101), (75, 95), (95, 115), (101, 122), (115, 135), (122, 143), (135, 155), (143, 164), (155, 175), (164, 185), (175, 195), (185, 206), (195, 216), (206, 228), (216, 237), (228, 249), (237, 258), (249, 270), (258, 278), (270, 291), (278, 298), (291, 312), (298, 318), (312, 344), (318, 338), (338, 358), (344, 365), (358, 378), (365, 386), (378, 398), (386, 408), (398, 418), (408, 429), (418, 438), (429, 450), (438, 459), (450, 471), (459, 479), (471, 492), (479, 499), (492, 513), (499, 519), (513, 545), (519, 539), (539, 559), (545, 566), (559, 579), (566, 587), (579, 599), (587, 608), (599, 619), (608, 629), (619, 639), (629, 668), (648, 658), (658, 668)])
me_nose_wheel.attributes.new('sharp_edge', 'BOOLEAN', 'EDGE').data.foreach_set('value', [ (min(e.vertices), max(e.vertices)) in _k for e in me_nose_wheel.edges])
me_nose_wheel.materials.append(mat_tire)
me_nose_wheel.use_remesh_preserve_volume = False
me_nose_wheel.use_remesh_preserve_attributes = False
me_nose_wheel.use_mirror_vertex_groups = False
me_nose_wheel.update()
me_main_wheel = bpy.data.meshes.new('main wheel')
me_main_wheel.from_pydata([(0.0301, -1.391e-08, 0.2052), (0.05657, -2.815e-08, 0.1929), (0.07621, -4.268e-08, 0.1742), (0.08666, -5.739e-08, 0.1512), (0.096, -2.384e-08, 0.07036), (0.0794, -4.948e-08, 0.1008), (0.0836, -5.012e-08, 0.1034), (0.08562, -4.985e-08, 0.1083), (0.08269, -5.002e-08, 0.1123), (0.08666, -5.739e-08, 0.1268), (-0.0301, -1.391e-08, 0.2052), (-7.125e-08, -8.568e-08, 0.2094), (-0.05657, -2.815e-08, 0.1929), (-0.07621, -4.268e-08, 0.1742), (-0.08666, -5.739e-08, 0.1512), (-0.05554, -2.384e-08, 0.07036), (-0.0794, -4.948e-08, 0.1008), (-0.0836, -5.012e-08, 0.1034), (-0.08562, -4.985e-08, 0.1083), (-0.08269, -5.002e-08, 0.1123), (-0.08666, -5.739e-08, 0.1268), (0.0301, 0.04003, 0.2012), (0.05657, 0.03764, 0.1892), (0.07621, 0.03399, 0.1709), (0.08666, 0.0295, 0.1483), (0.096, 0.01373, 0.06901), (0.0794, 0.01966, 0.09886), (0.0836, 0.02018, 0.1014), (0.08562, 0.02113, 0.1062), (0.08269, 0.0219, 0.1101), (0.08666, 0.02473, 0.1243), (-0.0301, 0.04003, 0.2012), (-7.125e-08, 0.04085, 0.2054), (-0.05657, 0.03764, 0.1892), (-0.07621, 0.03399, 0.1709), (-0.08666, 0.0295, 0.1483), (-0.05554, 0.01373, 0.06901), (-0.0794, 0.01966, 0.09886), (-0.0836, 0.02018, 0.1014), (-0.08562, 0.02113, 0.1062), (-0.08269, 0.0219, 0.1101), (-0.08666, 0.02473, 0.1243), (0.0301, 0.07851, 0.1895), (0.05657, 0.07383, 0.1783), (0.07621, 0.06667, 0.1609), (0.08666, 0.05787, 0.1397), (0.096, 0.02693, 0.065), (0.0794, 0.03857, 0.09313), (0.0836, 0.03958, 0.09556), (0.08562, 0.04144, 0.1), (0.08269, 0.04296, 0.1037), (0.08666, 0.04852, 0.1171), (-0.0301, 0.07851, 0.1895), (-7.125e-08, 0.08014, 0.1935), (-0.05657, 0.07383, 0.1783), (-0.07621, 0.06667, 0.1609), (-0.08666, 0.05787, 0.1397), (-0.05554, 0.02693, 0.065), (-0.0794, 0.03857, 0.09313), (-0.0836, 0.03958, 0.09556), (-0.08562, 0.04144, 0.1), (-0.08269, 0.04296, 0.1037), (-0.08666, 0.04852, 0.1171), (0.0301, 0.114, 0.1706), (0.05657, 0.1072, 0.1604), (0.07621, 0.09679, 0.1449), (0.08666, 0.08402, 0.1257), (0.096, 0.03909, 0.0585), (0.0794, 0.056, 0.08381), (0.0836, 0.05747, 0.086), (0.08562, 0.06016, 0.09004), (0.08269, 0.06237, 0.09334), (0.08666, 0.07044, 0.1054), (-0.0301, 0.114, 0.1706), (-7.125e-08, 0.1163, 0.1741), (-0.05657, 0.1072, 0.1604), (-0.07621, 0.09679, 0.1449), (-0.08666, 0.08402, 0.1257), (-0.05554, 0.03909, 0.0585), (-0.0794, 0.056, 0.08381), (-0.0836, 0.05747, 0.086), (-0.08562, 0.06016, 0.09004), (-0.08269, 0.06237, 0.09334), (-0.08666, 0.07044, 0.1054), (0.0301, 0.1451, 0.1451), (0.05657, 0.1364, 0.1364), (0.07621, 0.1232, 0.1232), (0.08666, 0.1069, 0.1069), (0.096, 0.04975, 0.04975), (0.0794, 0.07128, 0.07128), (0.0836, 0.07314, 0.07314), (0.08562, 0.07657, 0.07657), (0.08269, 0.07938, 0.07938), (0.08666, 0.08965, 0.08965), (-0.0301, 0.1451, 0.1451), (-7.125e-08, 0.1481, 0.1481), (-0.05657, 0.1364, 0.1364), (-0.07621, 0.1232, 0.1232), (-0.08666, 0.1069, 0.1069), (-0.05554, 0.04975, 0.04975), (-0.0794, 0.07128, 0.07128), (-0.0836, 0.07314, 0.07314), (-0.08562, 0.07657, 0.07657), (-0.08269, 0.07938, 0.07938), (-0.08666, 0.08965, 0.08965), (0.0301, 0.1706, 0.114), (0.05657, 0.1604, 0.1072), (0.07621, 0.1449, 0.09679), (0.08666, 0.1257, 0.08402), (0.096, 0.0585, 0.03909), (0.0794, 0.08381, 0.056), (0.0836, 0.086, 0.05747), (0.08562, 0.09004, 0.06016), (0.08269, 0.09334, 0.06237), (0.08666, 0.1054, 0.07044), (-0.0301, 0.1706, 0.114), (-7.125e-08, 0.1741, 0.1163), (-0.05657, 0.1604, 0.1072), (-0.07621, 0.1449, 0.09679), (-0.08666, 0.1257, 0.08402), (-0.05554, 0.0585, 0.03909), (-0.0794, 0.08381, 0.056), (-0.0836, 0.086, 0.05747), (-0.08562, 0.09004, 0.06016), (-0.08269, 0.09334, 0.06237), (-0.08666, 0.1054, 0.07044), (0.0301, 0.1895, 0.07851), (0.05657, 0.1783, 0.07383), (0.07621, 0.1609, 0.06667), (0.08666, 0.1397, 0.05787), (0.096, 0.065, 0.02692), (0.0794, 0.09313, 0.03857), (0.0836, 0.09556, 0.03958), (0.08562, 0.1, 0.04144), (0.08269, 0.1037, 0.04296), (0.08666, 0.1171, 0.04852), (-0.0301, 0.1895, 0.07851), (-7.125e-08, 0.1935, 0.08014), (-0.05657, 0.1783, 0.07383), (-0.07621, 0.1609, 0.06667), (-0.08666, 0.1397, 0.05787), (-0.05554, 0.065, 0.02692), (-0.0794, 0.09313, 0.03857), (-0.0836, 0.09556, 0.03958), (-0.08562, 0.1, 0.04144), (-0.08269, 0.1037, 0.04296), (-0.08666, 0.1171, 0.04852), (0.0301, 0.2012, 0.04003), (0.05657, 0.1892, 0.03764), (0.07621, 0.1709, 0.03399), (0.08666, 0.1483, 0.0295), (0.096, 0.06901, 0.01373), (0.0794, 0.09886, 0.01966), (0.0836, 0.1014, 0.02018), (0.08562, 0.1062, 0.02113), (0.08269, 0.1101, 0.0219), (0.08666, 0.1243, 0.02473), (-0.0301, 0.2012, 0.04003), (-7.125e-08, 0.2054, 0.04085), (-0.05657, 0.1892, 0.03764), (-0.07621, 0.1709, 0.03399), (-0.08666, 0.1483, 0.0295), (-0.05554, 0.06901, 0.01373), (-0.0794, 0.09886, 0.01966), (-0.0836, 0.1014, 0.02018), (-0.08562, 0.1062, 0.02113), (-0.08269, 0.1101, 0.0219), (-0.08666, 0.1243, 0.02473), (0.0301, 0.2052, -1.514e-07), (0.05657, 0.1929, -1.284e-07), (0.07621, 0.1742, -1.005e-07), (0.08666, 0.1512, -7.676e-08), (0.096, 0.07036, -5.95e-08), (0.0794, 0.1008, -5.668e-08), (0.0836, 0.1034, -4.865e-08), (0.08562, 0.1083, -5.767e-08), (0.08269, 0.1123, -6.024e-08), (0.08666, 0.1268, -5.892e-08), (-0.0301, 0.2052, -1.514e-07), (-7.125e-08, 0.2094, -8.331e-08), (-0.05657, 0.1929, -1.284e-07), (-0.07621, 0.1742, -1.005e-07), (-0.08666, 0.1512, -7.676e-08), (-0.05554, 0.07036, -5.95e-08), (-0.0794, 0.1008, -5.668e-08), (-0.0836, 0.1034, -4.865e-08), (-0.08562, 0.1083, -5.767e-08), (-0.08269, 0.1123, -6.024e-08), (-0.08666, 0.1268, -5.892e-08), (0.0301, 0.2012, -0.04003), (0.05657, 0.1892, -0.03764), (0.07621, 0.1709, -0.03399), (0.08666, 0.1483, -0.0295), (0.096, 0.06901, -0.01373), (0.0794, 0.09886, -0.01966), (0.0836, 0.1014, -0.02018), (0.08562, 0.1062, -0.02113), (0.08269, 0.1101, -0.0219), (0.08666, 0.1243, -0.02473), (-0.0301, 0.2012, -0.04003), (-7.125e-08, 0.2054, -0.04085), (-0.05657, 0.1892, -0.03764), (-0.07621, 0.1709, -0.03399), (-0.08666, 0.1483, -0.0295), (-0.05554, 0.06901, -0.01373), (-0.0794, 0.09886, -0.01966), (-0.0836, 0.1014, -0.02018), (-0.08562, 0.1062, -0.02113), (-0.08269, 0.1101, -0.0219), (-0.08666, 0.1243, -0.02473), (0.0301, 0.1895, -0.07851), (0.05657, 0.1783, -0.07383), (0.07621, 0.1609, -0.06667), (0.08666, 0.1397, -0.05788), (0.096, 0.065, -0.02693), (0.0794, 0.09313, -0.03857), (0.0836, 0.09556, -0.03958), (0.08562, 0.1, -0.04144), (0.08269, 0.1037, -0.04296), (0.08666, 0.1171, -0.04852), (0.096, -6.782e-08, -5.544e-09), (-0.0301, 0.1895, -0.07851), (-7.125e-08, 0.1935, -0.08014), (-0.05657, 0.1783, -0.07383), (-0.07621, 0.1609, -0.06667), (-0.08666, 0.1397, -0.05788), (-0.05554, 0.065, -0.02693), (-0.0794, 0.09313, -0.03857), (-0.0836, 0.09556, -0.03958), (-0.08562, 0.1, -0.04144), (-0.08269, 0.1037, -0.04296), (-0.08666, 0.1171, -0.04852), (-0.05554, -6.782e-08, -5.544e-09), (0.0301, 0.1706, -0.114), (0.05657, 0.1604, -0.1072), (0.07621, 0.1448, -0.09679), (0.08666, 0.1257, -0.08402), (0.096, 0.0585, -0.03909), (0.0794, 0.08381, -0.056), (0.0836, 0.086, -0.05747), (0.08562, 0.09004, -0.06016), (0.08269, 0.09334, -0.06237), (0.08666, 0.1054, -0.07044), (-0.0301, 0.1706, -0.114), (-7.125e-08, 0.1741, -0.1163), (-0.05657, 0.1604, -0.1072), (-0.07621, 0.1448, -0.09679), (-0.08666, 0.1257, -0.08402), (-0.05554, 0.0585, -0.03909), (-0.0794, 0.08381, -0.056), (-0.0836, 0.086, -0.05747), (-0.08562, 0.09004, -0.06016), (-0.08269, 0.09334, -0.06237), (-0.08666, 0.1054, -0.07044), (0.0301, 0.1451, -0.1451), (0.05657, 0.1364, -0.1364), (0.07621, 0.1232, -0.1232), (0.08666, 0.1069, -0.1069), (0.096, 0.04975, -0.04975), (0.0794, 0.07128, -0.07128), (0.0836, 0.07314, -0.07314), (0.08562, 0.07657, -0.07657), (0.08269, 0.07938, -0.07938), (0.08666, 0.08965, -0.08965), (-0.0301, 0.1451, -0.1451), (-7.125e-08, 0.1481, -0.1481), (-0.05657, 0.1364, -0.1364), (-0.07621, 0.1232, -0.1232), (-0.08666, 0.1069, -0.1069), (-0.05554, 0.04975, -0.04975), (-0.0794, 0.07128, -0.07128), (-0.0836, 0.07314, -0.07314), (-0.08562, 0.07657, -0.07657), (-0.08269, 0.07938, -0.07938), (-0.08666, 0.08965, -0.08965), (0.0301, 0.114, -0.1706), (0.05657, 0.1072, -0.1604), (0.07621, 0.09679, -0.1449), (0.08666, 0.08402, -0.1257), (0.096, 0.03909, -0.0585), (0.0794, 0.056, -0.08381), (0.0836, 0.05747, -0.086), (0.08562, 0.06016, -0.09004), (0.08269, 0.06237, -0.09334), (0.08666, 0.07044, -0.1054), (-0.0301, 0.114, -0.1706), (-7.125e-08, 0.1163, -0.1741), (-0.05657, 0.1072, -0.1604), (-0.07621, 0.09679, -0.1449), (-0.08666, 0.08402, -0.1257), (-0.05554, 0.03909, -0.0585), (-0.0794, 0.056, -0.08381), (-0.0836, 0.05747, -0.086), (-0.08562, 0.06016, -0.09004), (-0.08269, 0.06237, -0.09334), (-0.08666, 0.07044, -0.1054), (0.0301, 0.07851, -0.1895), (0.05657, 0.07383, -0.1783), (0.07621, 0.06667, -0.1609), (0.08666, 0.05787, -0.1397), (0.096, 0.02692, -0.065), (0.0794, 0.03857, -0.09313), (0.0836, 0.03958, -0.09556), (0.08562, 0.04144, -0.1), (0.08269, 0.04296, -0.1037), (0.08666, 0.04852, -0.1171), (-0.0301, 0.07851, -0.1895), (-7.125e-08, 0.08014, -0.1935), (-0.05657, 0.07383, -0.1783), (-0.07621, 0.06667, -0.1609), (-0.08666, 0.05787, -0.1397), (-0.05554, 0.02692, -0.065), (-0.0794, 0.03857, -0.09313), (-0.0836, 0.03958, -0.09556), (-0.08562, 0.04144, -0.1), (-0.08269, 0.04296, -0.1037), (-0.08666, 0.04852, -0.1171), (0.0301, 0.04003, -0.2012), (0.05657, 0.03764, -0.1892), (0.07621, 0.03399, -0.1709), (0.08666, 0.0295, -0.1483), (0.096, 0.01373, -0.06901), (0.0794, 0.01966, -0.09886), (0.0836, 0.02018, -0.1014), (0.08562, 0.02113, -0.1062), (0.08269, 0.0219, -0.1101), (0.08666, 0.02473, -0.1243), (-0.0301, 0.04003, -0.2012), (-7.125e-08, 0.04085, -0.2054), (-0.05657, 0.03764, -0.1892), (-0.07621, 0.03399, -0.1709), (-0.08666, 0.0295, -0.1483), (-0.05554, 0.01373, -0.06901), (-0.0794, 0.01966, -0.09886), (-0.0836, 0.02018, -0.1014), (-0.08562, 0.02113, -0.1062), (-0.08269, 0.0219, -0.1101), (-0.08666, 0.02473, -0.1243), (0.0301, -3.414e-07, -0.2052), (0.05657, -3.242e-07, -0.1929), (0.07621, -2.707e-07, -0.1742), (0.08666, -2.331e-07, -0.1512), (0.096, -1.669e-07, -0.07036), (0.0794, -1.842e-07, -0.1008), (0.0836, -1.685e-07, -0.1034), (0.08562, -1.866e-07, -0.1083), (0.08269, -1.947e-07, -0.1123), (0.08666, -1.941e-07, -0.1268), (-0.0301, -3.414e-07, -0.2052), (-7.125e-08, -2.769e-07, -0.2094), (-0.05657, -3.242e-07, -0.1929), (-0.07621, -2.707e-07, -0.1742), (-0.08666, -2.331e-07, -0.1512), (-0.05554, -1.669e-07, -0.07036), (-0.0794, -1.842e-07, -0.1008), (-0.0836, -1.685e-07, -0.1034), (-0.08562, -1.866e-07, -0.1083), (-0.08269, -1.947e-07, -0.1123), (-0.08666, -1.941e-07, -0.1268), (0.0301, -0.04003, -0.2012), (0.05657, -0.03764, -0.1892), (0.07621, -0.03399, -0.1709), (0.08666, -0.0295, -0.1483), (0.096, -0.01373, -0.06901), (0.0794, -0.01967, -0.09886), (0.0836, -0.02018, -0.1014), (0.08562, -0.02113, -0.1062), (0.08269, -0.0219, -0.1101), (0.08666, -0.02473, -0.1243), (-0.0301, -0.04003, -0.2012), (-7.125e-08, -0.04085, -0.2054), (-0.05657, -0.03764, -0.1892), (-0.07621, -0.03399, -0.1709), (-0.08666, -0.0295, -0.1483), (-0.05554, -0.01373, -0.06901), (-0.0794, -0.01967, -0.09886), (-0.0836, -0.02018, -0.1014), (-0.08562, -0.02113, -0.1062), (-0.08269, -0.0219, -0.1101), (-0.08666, -0.02473, -0.1243), (0.0301, -0.07851, -0.1895), (0.05657, -0.07383, -0.1783), (0.07621, -0.06667, -0.1609), (0.08666, -0.05788, -0.1397), (0.096, -0.02693, -0.065), (0.0794, -0.03857, -0.09313), (0.0836, -0.03958, -0.09556), (0.08562, -0.04144, -0.1), (0.08269, -0.04296, -0.1037), (0.08666, -0.04852, -0.1171), (-0.0301, -0.07851, -0.1895), (-7.125e-08, -0.08014, -0.1935), (-0.05657, -0.07383, -0.1783), (-0.07621, -0.06667, -0.1609), (-0.08666, -0.05788, -0.1397), (-0.05554, -0.02693, -0.065), (-0.0794, -0.03857, -0.09313), (-0.0836, -0.03958, -0.09556), (-0.08562, -0.04144, -0.1), (-0.08269, -0.04296, -0.1037), (-0.08666, -0.04852, -0.1171), (0.0301, -0.114, -0.1706), (0.05657, -0.1072, -0.1604), (0.07621, -0.09679, -0.1448), (0.08666, -0.08402, -0.1257), (0.096, -0.03909, -0.0585), (0.0794, -0.056, -0.08381), (0.0836, -0.05747, -0.086), (0.08562, -0.06016, -0.09004), (0.08269, -0.06237, -0.09334), (0.08666, -0.07044, -0.1054), (-0.0301, -0.114, -0.1706), (-7.125e-08, -0.1163, -0.1741), (-0.05657, -0.1072, -0.1604), (-0.07621, -0.09679, -0.1448), (-0.08666, -0.08402, -0.1257), (-0.05554, -0.03909, -0.0585), (-0.0794, -0.056, -0.08381), (-0.0836, -0.05747, -0.086), (-0.08562, -0.06016, -0.09004), (-0.08269, -0.06237, -0.09334), (-0.08666, -0.07044, -0.1054), (0.0301, -0.1451, -0.1451), (0.05657, -0.1364, -0.1364), (0.07621, -0.1232, -0.1232), (0.08666, -0.1069, -0.1069), (0.096, -0.04975, -0.04975), (0.0794, -0.07128, -0.07128), (0.0836, -0.07314, -0.07314), (0.08562, -0.07657, -0.07657), (0.08269, -0.07938, -0.07938), (0.08666, -0.08965, -0.08965), (-0.0301, -0.1451, -0.1451), (-7.125e-08, -0.1481, -0.1481), (-0.05657, -0.1364, -0.1364), (-0.07621, -0.1232, -0.1232), (-0.08666, -0.1069, -0.1069), (-0.05554, -0.04975, -0.04975), (-0.0794, -0.07128, -0.07128), (-0.0836, -0.07314, -0.07314), (-0.08562, -0.07657, -0.07657), (-0.08269, -0.07938, -0.07938), (-0.08666, -0.08965, -0.08965), (0.0301, -0.1706, -0.114), (0.05657, -0.1604, -0.1072), (0.07621, -0.1449, -0.09679), (0.08666, -0.1257, -0.08402), (0.096, -0.0585, -0.03909), (0.0794, -0.08381, -0.056), (0.0836, -0.086, -0.05747), (0.08562, -0.09004, -0.06016), (0.08269, -0.09334, -0.06237), (0.08666, -0.1054, -0.07044), (-0.0301, -0.1706, -0.114), (-7.125e-08, -0.1741, -0.1163), (-0.05657, -0.1604, -0.1072), (-0.07621, -0.1449, -0.09679), (-0.08666, -0.1257, -0.08402), (-0.05554, -0.0585, -0.03909), (-0.0794, -0.08381, -0.056), (-0.0836, -0.086, -0.05747), (-0.08562, -0.09004, -0.06016), (-0.08269, -0.09334, -0.06237), (-0.08666, -0.1054, -0.07044), (0.0301, -0.1895, -0.07851), (0.05657, -0.1783, -0.07383), (0.07621, -0.1609, -0.06667), (0.08666, -0.1397, -0.05787), (0.096, -0.065, -0.02692), (0.0794, -0.09313, -0.03857), (0.0836, -0.09556, -0.03958), (0.08562, -0.1, -0.04144), (0.08269, -0.1037, -0.04296), (0.08666, -0.1171, -0.04852), (-0.0301, -0.1895, -0.07851), (-7.125e-08, -0.1935, -0.08014), (-0.05657, -0.1783, -0.07383), (-0.07621, -0.1609, -0.06667), (-0.08666, -0.1397, -0.05787), (-0.05554, -0.065, -0.02692), (-0.0794, -0.09313, -0.03857), (-0.0836, -0.09556, -0.03958), (-0.08562, -0.1, -0.04144), (-0.08269, -0.1037, -0.04296), (-0.08666, -0.1171, -0.04852), (0.0301, -0.2012, -0.04003), (0.05657, -0.1892, -0.03764), (0.07621, -0.1709, -0.03399), (0.08666, -0.1483, -0.0295), (0.096, -0.06901, -0.01373), (0.0794, -0.09886, -0.01966), (0.0836, -0.1014, -0.02018), (0.08562, -0.1062, -0.02113), (0.08269, -0.1101, -0.0219), (0.08666, -0.1243, -0.02473), (-0.0301, -0.2012, -0.04003), (-7.125e-08, -0.2054, -0.04085), (-0.05657, -0.1892, -0.03764), (-0.07621, -0.1709, -0.03399), (-0.08666, -0.1483, -0.0295), (-0.05554, -0.06901, -0.01373), (-0.0794, -0.09886, -0.01966), (-0.0836, -0.1014, -0.02018), (-0.08562, -0.1062, -0.02113), (-0.08269, -0.1101, -0.0219), (-0.08666, -0.1243, -0.02473), (0.0301, -0.2052, 4.313e-07), (0.05657, -0.1929, 4.149e-07), (0.07621, -0.1742, 3.468e-07), (0.08666, -0.1512, 2.909e-07), (0.096, -0.07036, 1.763e-07), (0.0794, -0.1008, 2.036e-07), (0.0836, -0.1034, 2.007e-07), (0.08562, -0.1083, 2.239e-07), (0.08269, -0.1123, 2.323e-07), (0.08666, -0.1268, 2.358e-07), (-0.0301, -0.2052, 4.313e-07), (-7.125e-08, -0.2094, 3.822e-07), (-0.05657, -0.1929, 4.149e-07), (-0.07621, -0.1742, 3.468e-07), (-0.08666, -0.1512, 2.909e-07), (-0.05554, -0.07036, 1.763e-07), (-0.0794, -0.1008, 2.036e-07), (-0.0836, -0.1034, 2.007e-07), (-0.08562, -0.1083, 2.239e-07), (-0.08269, -0.1123, 2.323e-07), (-0.08666, -0.1268, 2.358e-07), (0.0301, -0.2012, 0.04003), (0.05657, -0.1892, 0.03764), (0.07621, -0.1709, 0.03399), (0.08666, -0.1483, 0.0295), (0.096, -0.06901, 0.01373), (0.0794, -0.09886, 0.01967), (0.0836, -0.1014, 0.02018), (0.08562, -0.1062, 0.02113), (0.08269, -0.1101, 0.0219), (0.08666, -0.1243, 0.02473), (-0.0301, -0.2012, 0.04003), (-7.125e-08, -0.2054, 0.04085), (-0.05657, -0.1892, 0.03764), (-0.07621, -0.1709, 0.03399), (-0.08666, -0.1483, 0.0295), (-0.05554, -0.06901, 0.01373), (-0.0794, -0.09886, 0.01967), (-0.0836, -0.1014, 0.02018), (-0.08562, -0.1062, 0.02113), (-0.08269, -0.1101, 0.0219), (-0.08666, -0.1243, 0.02473), (0.0301, -0.1895, 0.07851), (0.05657, -0.1783, 0.07384), (0.07621, -0.1609, 0.06667), (0.08666, -0.1397, 0.05788), (0.096, -0.065, 0.02693), (0.0794, -0.09313, 0.03857), (0.0836, -0.09556, 0.03958), (0.08562, -0.1, 0.04144), (0.08269, -0.1037, 0.04296), (0.08666, -0.1171, 0.04852), (-0.0301, -0.1895, 0.07851), (-7.125e-08, -0.1935, 0.08014), (-0.05657, -0.1783, 0.07384), (-0.07621, -0.1609, 0.06667), (-0.08666, -0.1397, 0.05788), (-0.05554, -0.065, 0.02693), (-0.0794, -0.09313, 0.03857), (-0.0836, -0.09556, 0.03958), (-0.08562, -0.1, 0.04144), (-0.08269, -0.1037, 0.04296), (-0.08666, -0.1171, 0.04852), (0.0301, -0.1706, 0.114), (0.05657, -0.1604, 0.1072), (0.07621, -0.1448, 0.09679), (0.08666, -0.1257, 0.08402), (0.096, -0.0585, 0.03909), (0.0794, -0.08381, 0.056), (0.0836, -0.086, 0.05747), (0.08562, -0.09004, 0.06016), (0.08269, -0.09334, 0.06237), (0.08666, -0.1054, 0.07044), (-0.0301, -0.1706, 0.114), (-7.125e-08, -0.1741, 0.1163), (-0.05657, -0.1604, 0.1072), (-0.07621, -0.1448, 0.09679), (-0.08666, -0.1257, 0.08402), (-0.05554, -0.0585, 0.03909), (-0.0794, -0.08381, 0.056), (-0.0836, -0.086, 0.05747), (-0.08562, -0.09004, 0.06016), (-0.08269, -0.09334, 0.06237), (-0.08666, -0.1054, 0.07044), (0.0301, -0.1451, 0.1451), (0.05657, -0.1364, 0.1364), (0.07621, -0.1232, 0.1232), (0.08666, -0.1069, 0.1069), (0.096, -0.04975, 0.04975), (0.0794, -0.07128, 0.07128), (0.0836, -0.07314, 0.07314), (0.08562, -0.07657, 0.07657), (0.08269, -0.07938, 0.07938), (0.08666, -0.08965, 0.08965), (-0.0301, -0.1451, 0.1451), (-7.125e-08, -0.1481, 0.1481), (-0.05657, -0.1364, 0.1364), (-0.07621, -0.1232, 0.1232), (-0.08666, -0.1069, 0.1069), (-0.05554, -0.04975, 0.04975), (-0.0794, -0.07128, 0.07128), (-0.0836, -0.07314, 0.07314), (-0.08562, -0.07657, 0.07657), (-0.08269, -0.07938, 0.07938), (-0.08666, -0.08965, 0.08965), (0.0301, -0.114, 0.1706), (0.05657, -0.1072, 0.1604), (0.07621, -0.09679, 0.1449), (0.08666, -0.08402, 0.1257), (0.096, -0.03909, 0.0585), (0.0794, -0.056, 0.08381), (0.0836, -0.05747, 0.086), (0.08562, -0.06016, 0.09004), (0.08269, -0.06237, 0.09334), (0.08666, -0.07044, 0.1054), (-0.0301, -0.114, 0.1706), (-7.125e-08, -0.1163, 0.1741), (-0.05657, -0.1072, 0.1604), (-0.07621, -0.09679, 0.1449), (-0.08666, -0.08402, 0.1257), (-0.05554, -0.03909, 0.0585), (-0.0794, -0.056, 0.08381), (-0.0836, -0.05747, 0.086), (-0.08562, -0.06016, 0.09004), (-0.08269, -0.06237, 0.09334), (-0.08666, -0.07044, 0.1054), (0.0301, -0.07851, 0.1895), (0.05657, -0.07383, 0.1783), (0.07621, -0.06667, 0.1609), (0.08666, -0.05787, 0.1397), (0.096, -0.02692, 0.065), (0.0794, -0.03857, 0.09313), (0.0836, -0.03958, 0.09556), (0.08562, -0.04144, 0.1), (0.08269, -0.04296, 0.1037), (0.08666, -0.04852, 0.1171), (-0.0301, -0.07851, 0.1895), (-7.125e-08, -0.08014, 0.1935), (-0.05657, -0.07383, 0.1783), (-0.07621, -0.06667, 0.1609), (-0.08666, -0.05787, 0.1397), (-0.05554, -0.02692, 0.065), (-0.0794, -0.03857, 0.09313), (-0.0836, -0.03958, 0.09556), (-0.08562, -0.04144, 0.1), (-0.08269, -0.04296, 0.1037), (-0.08666, -0.04852, 0.1171), (0.0301, -0.04003, 0.2012), (0.05657, -0.03764, 0.1892), (0.07621, -0.03399, 0.1709), (0.08666, -0.0295, 0.1483), (0.096, -0.01373, 0.06901), (0.0794, -0.01966, 0.09886), (0.0836, -0.02018, 0.1014), (0.08562, -0.02113, 0.1062), (0.08269, -0.0219, 0.1101), (0.08666, -0.02473, 0.1243), (-0.0301, -0.04003, 0.2012), (-7.125e-08, -0.04085, 0.2054), (-0.05657, -0.03764, 0.1892), (-0.07621, -0.03399, 0.1709), (-0.08666, -0.0295, 0.1483), (-0.05554, -0.01373, 0.06901), (-0.0794, -0.01966, 0.09886), (-0.0836, -0.02018, 0.1014), (-0.08562, -0.02113, 0.1062), (-0.08269, -0.0219, 0.1101), (-0.08666, -0.02473, 0.1243)], [], [(19, 40, 39, 18), (6, 5, 26, 27), (3, 9, 30, 24), (12, 33, 34, 13), (0, 1, 22, 21), (0, 21, 32, 11), (19, 20, 41, 40), (7, 6, 27, 28), (2, 3, 24, 23), (16, 37, 36, 15), (10, 31, 33, 12), (17, 38, 37, 16), (14, 35, 41, 20), (8, 7, 28, 29), (1, 2, 23, 22), (10, 11, 32, 31), (18, 39, 38, 17), (13, 34, 35, 14), (8, 29, 30, 9), (5, 4, 25, 26), (31, 52, 54, 33), (22, 23, 44, 43), (38, 59, 58, 37), (35, 56, 62, 41), (29, 28, 49, 50), (31, 32, 53, 52), (29, 50, 51, 30), (26, 25, 46, 47), (39, 60, 59, 38), (34, 55, 56, 35), (40, 61, 60, 39), (33, 54, 55, 34), (21, 22, 43, 42), (27, 26, 47, 48), (24, 30, 51, 45), (21, 42, 53, 32), (40, 41, 62, 61), (37, 58, 57, 36), (28, 27, 48, 49), (23, 24, 45, 44), (42, 63, 74, 53), (61, 62, 83, 82), (58, 79, 78, 57), (49, 48, 69, 70), (44, 45, 66, 65), (52, 73, 75, 54), (43, 44, 65, 64), (59, 80, 79, 58), (56, 77, 83, 62), (50, 49, 70, 71), (52, 53, 74, 73), (50, 71, 72, 51), (47, 46, 67, 68), (60, 81, 80, 59), (55, 76, 77, 56), (61, 82, 81, 60), (54, 75, 76, 55), (42, 43, 64, 63), (48, 47, 68, 69), (45, 51, 72, 66), (82, 103, 102, 81), (75, 96, 97, 76), (63, 64, 85, 84), (69, 68, 89, 90), (66, 72, 93, 87), (63, 84, 95, 74), (82, 83, 104, 103), (79, 100, 99, 78), (70, 69, 90, 91), (65, 66, 87, 86), (73, 94, 96, 75), (64, 65, 86, 85), (80, 101, 100, 79), (77, 98, 104, 83), (71, 70, 91, 92), (73, 74, 95, 94), (71, 92, 93, 72), (68, 67, 88, 89), (81, 102, 101, 80), (76, 97, 98, 77), (94, 95, 116, 115), (92, 113, 114, 93), (89, 88, 109, 110), (102, 123, 122, 101), (97, 118, 119, 98), (103, 124, 123, 102), (96, 117, 118, 97), (84, 85, 106, 105), (90, 89, 110, 111), (87, 93, 114, 108), (84, 105, 116, 95), (103, 104, 125, 124), (100, 121, 120, 99), (91, 90, 111, 112), (86, 87, 108, 107), (94, 115, 117, 96), (85, 86, 107, 106), (101, 122, 121, 100), (98, 119, 125, 104), (92, 91, 112, 113), (115, 136, 138, 117), (106, 107, 128, 127), (122, 143, 142, 121), (119, 140, 146, 125), (113, 112, 133, 134), (115, 116, 137, 136), (113, 134, 135, 114), (110, 109, 130, 131), (123, 144, 143, 122), (118, 139, 140, 119), (124, 145, 144, 123), (117, 138, 139, 118), (105, 106, 127, 126), (111, 110, 131, 132), (108, 114, 135, 129), (105, 126, 137, 116), (124, 125, 146, 145), (121, 142, 141, 120), (112, 111, 132, 133), (107, 108, 129, 128), (126, 147, 158, 137), (145, 146, 167, 166), (142, 163, 162, 141), (133, 132, 153, 154), (128, 129, 150, 149), (136, 157, 159, 138), (127, 128, 149, 148), (143, 164, 163, 142), (140, 161, 167, 146), (134, 133, 154, 155), (136, 137, 158, 157), (134, 155, 156, 135), (131, 130, 151, 152), (144, 165, 164, 143), (139, 160, 161, 140), (145, 166, 165, 144), (138, 159, 160, 139), (126, 127, 148, 147), (132, 131, 152, 153), (129, 135, 156, 150), (166, 187, 186, 165), (159, 180, 181, 160), (147, 148, 169, 168), (153, 152, 173, 174), (150, 156, 177, 171), (147, 168, 179, 158), (166, 167, 188, 187), (163, 184, 183, 162), (154, 153, 174, 175), (149, 150, 171, 170), (157, 178, 180, 159), (148, 149, 170, 169), (164, 185, 184, 163), (161, 182, 188, 167), (155, 154, 175, 176), (157, 158, 179, 178), (155, 176, 177, 156), (152, 151, 172, 173), (165, 186, 185, 164), (160, 181, 182, 161), (178, 179, 200, 199), (176, 197, 198, 177), (173, 172, 193, 194), (186, 207, 206, 185), (181, 202, 203, 182), (187, 208, 207, 186), (180, 201, 202, 181), (168, 169, 190, 189), (174, 173, 194, 195), (171, 177, 198, 192), (168, 189, 200, 179), (187, 188, 209, 208), (184, 205, 204, 183), (175, 174, 195, 196), (170, 171, 192, 191), (178, 199, 201, 180), (169, 170, 191, 190), (185, 206, 205, 184), (182, 203, 209, 188), (176, 175, 196, 197), (199, 221, 223, 201), (190, 191, 212, 211), (206, 228, 227, 205), (203, 225, 231, 209), (197, 196, 217, 218), (199, 200, 222, 221), (197, 218, 219, 198), (194, 193, 214, 215), (207, 229, 228, 206), (202, 224, 225, 203), (208, 230, 229, 207), (201, 223, 224, 202), (189, 190, 211, 210), (195, 194, 215, 216), (192, 198, 219, 213), (189, 210, 222, 200), (208, 209, 231, 230), (205, 227, 226, 204), (196, 195, 216, 217), (191, 192, 213, 212), (210, 233, 244, 222), (230, 231, 253, 252), (227, 249, 248, 226), (217, 216, 239, 240), (212, 213, 236, 235), (221, 243, 245, 223), (211, 212, 235, 234), (228, 250, 249, 227), (225, 247, 253, 231), (218, 217, 240, 241), (221, 222, 244, 243), (218, 241, 242, 219), (215, 214, 237, 238), (229, 251, 250, 228), (224, 246, 247, 225), (230, 252, 251, 229), (223, 245, 246, 224), (210, 211, 234, 233), (216, 215, 238, 239), (213, 219, 242, 236), (252, 273, 272, 251), (245, 266, 267, 246), (233, 234, 255, 254), (239, 238, 259, 260), (236, 242, 263, 257), (233, 254, 265, 244), (252, 253, 274, 273), (249, 270, 269, 248), (240, 239, 260, 261), (235, 236, 257, 256), (243, 264, 266, 245), (234, 235, 256, 255), (250, 271, 270, 249), (247, 268, 274, 253), (241, 240, 261, 262), (243, 244, 265, 264), (241, 262, 263, 242), (238, 237, 258, 259), (251, 272, 271, 250), (246, 267, 268, 247), (264, 265, 286, 285), (262, 283, 284, 263), (259, 258, 279, 280), (272, 293, 292, 271), (267, 288, 289, 268), (273, 294, 293, 272), (266, 287, 288, 267), (254, 255, 276, 275), (260, 259, 280, 281), (257, 263, 284, 278), (254, 275, 286, 265), (273, 274, 295, 294), (270, 291, 290, 269), (261, 260, 281, 282), (256, 257, 278, 277), (264, 285, 287, 266), (255, 256, 277, 276), (271, 292, 291, 270), (268, 289, 295, 274), (262, 261, 282, 283), (285, 306, 308, 287), (276, 277, 298, 297), (292, 313, 312, 291), (289, 310, 316, 295), (283, 282, 303, 304), (285, 286, 307, 306), (283, 304, 305, 284), (280, 279, 300, 301), (293, 314, 313, 292), (288, 309, 310, 289), (294, 315, 314, 293), (287, 308, 309, 288), (275, 276, 297, 296), (281, 280, 301, 302), (278, 284, 305, 299), (275, 296, 307, 286), (294, 295, 316, 315), (291, 312, 311, 290), (282, 281, 302, 303), (277, 278, 299, 298), (296, 317, 328, 307), (315, 316, 337, 336), (312, 333, 332, 311), (303, 302, 323, 324), (298, 299, 320, 319), (306, 327, 329, 308), (297, 298, 319, 318), (313, 334, 333, 312), (310, 331, 337, 316), (304, 303, 324, 325), (306, 307, 328, 327), (304, 325, 326, 305), (301, 300, 321, 322), (314, 335, 334, 313), (309, 330, 331, 310), (315, 336, 335, 314), (308, 329, 330, 309), (296, 297, 318, 317), (302, 301, 322, 323), (299, 305, 326, 320), (336, 357, 356, 335), (329, 350, 351, 330), (317, 318, 339, 338), (323, 322, 343, 344), (320, 326, 347, 341), (317, 338, 349, 328), (336, 337, 358, 357), (333, 354, 353, 332), (324, 323, 344, 345), (319, 320, 341, 340), (327, 348, 350, 329), (318, 319, 340, 339), (334, 355, 354, 333), (331, 352, 358, 337), (325, 324, 345, 346), (327, 328, 349, 348), (325, 346, 347, 326), (322, 321, 342, 343), (335, 356, 355, 334), (330, 351, 352, 331), (348, 349, 370, 369), (346, 367, 368, 347), (343, 342, 363, 364), (356, 377, 376, 355), (351, 372, 373, 352), (357, 378, 377, 356), (350, 371, 372, 351), (338, 339, 360, 359), (344, 343, 364, 365), (341, 347, 368, 362), (338, 359, 370, 349), (357, 358, 379, 378), (354, 375, 374, 353), (345, 344, 365, 366), (340, 341, 362, 361), (348, 369, 371, 350), (339, 340, 361, 360), (355, 376, 375, 354), (352, 373, 379, 358), (346, 345, 366, 367), (369, 390, 392, 371), (360, 361, 382, 381), (376, 397, 396, 375), (373, 394, 400, 379), (367, 366, 387, 388), (369, 370, 391, 390), (367, 388, 389, 368), (364, 363, 384, 385), (377, 398, 397, 376), (372, 393, 394, 373), (378, 399, 398, 377), (371, 392, 393, 372), (359, 360, 381, 380), (365, 364, 385, 386), (362, 368, 389, 383), (359, 380, 391, 370), (378, 379, 400, 399), (375, 396, 395, 374), (366, 365, 386, 387), (361, 362, 383, 382), (380, 401, 412, 391), (399, 400, 421, 420), (396, 417, 416, 395), (387, 386, 407, 408), (382, 383, 404, 403), (390, 411, 413, 392), (381, 382, 403, 402), (397, 418, 417, 396), (394, 415, 421, 400), (388, 387, 408, 409), (390, 391, 412, 411), (388, 409, 410, 389), (385, 384, 405, 406), (398, 419, 418, 397), (393, 414, 415, 394), (399, 420, 419, 398), (392, 413, 414, 393), (380, 381, 402, 401), (386, 385, 406, 407), (383, 389, 410, 404), (420, 441, 440, 419), (413, 434, 435, 414), (401, 402, 423, 422), (407, 406, 427, 428), (404, 410, 431, 425), (401, 422, 433, 412), (420, 421, 442, 441), (417, 438, 437, 416), (408, 407, 428, 429), (403, 404, 425, 424), (411, 432, 434, 413), (402, 403, 424, 423), (418, 439, 438, 417), (415, 436, 442, 421), (409, 408, 429, 430), (411, 412, 433, 432), (409, 430, 431, 410), (406, 405, 426, 427), (419, 440, 439, 418), (414, 435, 436, 415), (432, 433, 454, 453), (430, 451, 452, 431), (427, 426, 447, 448), (440, 461, 460, 439), (435, 456, 457, 436), (441, 462, 461, 440), (434, 455, 456, 435), (422, 423, 444, 443), (428, 427, 448, 449), (425, 431, 452, 446), (422, 443, 454, 433), (441, 442, 463, 462), (438, 459, 458, 437), (429, 428, 449, 450), (424, 425, 446, 445), (432, 453, 455, 434), (423, 424, 445, 444), (439, 460, 459, 438), (436, 457, 463, 442), (430, 429, 450, 451), (453, 474, 476, 455), (444, 445, 466, 465), (460, 481, 480, 459), (457, 478, 484, 463), (451, 450, 471, 472), (453, 454, 475, 474), (451, 472, 473, 452), (448, 447, 468, 469), (461, 482, 481, 460), (456, 477, 478, 457), (462, 483, 482, 461), (455, 476, 477, 456), (443, 444, 465, 464), (449, 448, 469, 470), (446, 452, 473, 467), (443, 464, 475, 454), (462, 463, 484, 483), (459, 480, 479, 458), (450, 449, 470, 471), (445, 446, 467, 466), (464, 485, 496, 475), (483, 484, 505, 504), (480, 501, 500, 479), (471, 470, 491, 492), (466, 467, 488, 487), (474, 495, 497, 476), (465, 466, 487, 486), (481, 502, 501, 480), (478, 499, 505, 484), (472, 471, 492, 493), (474, 475, 496, 495), (472, 493, 494, 473), (469, 468, 489, 490), (482, 503, 502, 481), (477, 498, 499, 478), (483, 504, 503, 482), (476, 497, 498, 477), (464, 465, 486, 485), (470, 469, 490, 491), (467, 473, 494, 488), (485, 486, 507, 506), (491, 490, 511, 512), (488, 494, 515, 509), (492, 491, 512, 513), (487, 488, 509, 508), (495, 516, 518, 497), (502, 523, 522, 501), (486, 487, 508, 507), (499, 520, 526, 505), (493, 492, 513, 514), (495, 496, 517, 516), (498, 519, 520, 499), (503, 524, 523, 502), (504, 525, 524, 503), (497, 518, 519, 498), (485, 506, 517, 496), (504, 505, 526, 525), (493, 514, 515, 494), (490, 489, 510, 511), (501, 522, 521, 500), (506, 527, 538, 517), (525, 526, 547, 546), (508, 509, 530, 529), (522, 543, 542, 521), (513, 512, 533, 534), (516, 537, 539, 518), (514, 513, 534, 535), (507, 508, 529, 528), (523, 544, 543, 522), (520, 541, 547, 526), (516, 517, 538, 537), (519, 540, 541, 520), (514, 535, 536, 515), (511, 510, 531, 532), (524, 545, 544, 523), (525, 546, 545, 524), (518, 539, 540, 519), (506, 507, 528, 527), (512, 511, 532, 533), (509, 515, 536, 530), (546, 567, 566, 545), (539, 560, 561, 540), (527, 528, 549, 548), (533, 532, 553, 554), (530, 536, 557, 551), (527, 548, 559, 538), (546, 547, 568, 567), (529, 530, 551, 550), (543, 564, 563, 542), (534, 533, 554, 555), (537, 558, 560, 539), (535, 534, 555, 556), (528, 529, 550, 549), (544, 565, 564, 543), (541, 562, 568, 547), (537, 538, 559, 558), (540, 561, 562, 541), (535, 556, 557, 536), (532, 531, 552, 553), (545, 566, 565, 544), (558, 559, 580, 579), (561, 582, 583, 562), (556, 577, 578, 557), (553, 552, 573, 574), (566, 587, 586, 565), (567, 588, 587, 566), (560, 581, 582, 561), (548, 549, 570, 569), (554, 553, 574, 575), (551, 557, 578, 572), (548, 569, 580, 559), (567, 568, 589, 588), (550, 551, 572, 571), (564, 585, 584, 563), (555, 554, 575, 576), (558, 579, 581, 560), (556, 555, 576, 577), (549, 550, 571, 570), (565, 586, 585, 564), (562, 583, 589, 568), (579, 600, 602, 581), (577, 576, 597, 598), (570, 571, 592, 591), (586, 607, 606, 585), (583, 604, 610, 589), (579, 580, 601, 600), (582, 603, 604, 583), (577, 598, 599, 578), (574, 573, 594, 595), (587, 608, 607, 586), (588, 609, 608, 587), (581, 602, 603, 582), (569, 570, 591, 590), (575, 574, 595, 596), (572, 578, 599, 593), (569, 590, 601, 580), (588, 589, 610, 609), (571, 572, 593, 592), (585, 606, 605, 584), (576, 575, 596, 597), (590, 611, 622, 601), (609, 610, 631, 630), (592, 593, 614, 613), (606, 627, 626, 605), (597, 596, 617, 618), (600, 621, 623, 602), (598, 597, 618, 619), (591, 592, 613, 612), (607, 628, 627, 606), (604, 625, 631, 610), (600, 601, 622, 621), (603, 624, 625, 604), (598, 619, 620, 599), (595, 594, 615, 616), (608, 629, 628, 607), (609, 630, 629, 608), (602, 623, 624, 603), (590, 591, 612, 611), (596, 595, 616, 617), (593, 599, 620, 614), (630, 651, 650, 629), (623, 644, 645, 624), (611, 612, 633, 632), (617, 616, 637, 638), (614, 620, 641, 635), (611, 632, 643, 622), (630, 631, 652, 651), (613, 614, 635, 634), (627, 648, 647, 626), (618, 617, 638, 639), (621, 642, 644, 623), (619, 618, 639, 640), (612, 613, 634, 633), (628, 649, 648, 627), (625, 646, 652, 631), (621, 622, 643, 642), (624, 645, 646, 625), (619, 640, 641, 620), (616, 615, 636, 637), (629, 650, 649, 628), (642, 643, 664, 663), (645, 666, 667, 646), (640, 661, 662, 641), (637, 636, 657, 658), (650, 671, 670, 649), (651, 672, 671, 650), (644, 665, 666, 645), (632, 633, 654, 653), (638, 637, 658, 659), (635, 641, 662, 656), (632, 653, 664, 643), (651, 652, 673, 672), (634, 635, 656, 655), (648, 669, 668, 647), (639, 638, 659, 660), (642, 663, 665, 644), (640, 639, 660, 661), (633, 634, 655, 654), (649, 670, 669, 648), (646, 667, 673, 652), (15, 36, 232), (4, 220, 25), (36, 57, 232), (25, 220, 46), (46, 220, 67), (57, 78, 232), (78, 99, 232), (67, 220, 88), (99, 120, 232), (88, 220, 109), (120, 141, 232), (109, 220, 130), (130, 220, 151), (141, 162, 232), (162, 183, 232), (151, 220, 172), (183, 204, 232), (172, 220, 193), (204, 226, 232), (193, 220, 214), (214, 220, 237), (226, 248, 232), (248, 269, 232), (237, 220, 258), (269, 290, 232), (258, 220, 279), (290, 311, 232), (279, 220, 300), (300, 220, 321), (311, 332, 232), (332, 353, 232), (321, 220, 342), (353, 374, 232), (342, 220, 363), (374, 395, 232), (363, 220, 384), (384, 220, 405), (395, 416, 232), (416, 437, 232), (405, 220, 426), (437, 458, 232), (426, 220, 447), (458, 479, 232), (447, 220, 468), (468, 220, 489), (479, 500, 232), (489, 220, 510), (500, 521, 232), (510, 220, 531), (521, 542, 232), (542, 563, 232), (531, 220, 552), (563, 584, 232), (552, 220, 573), (584, 605, 232), (573, 220, 594), (594, 220, 615), (605, 626, 232), (626, 647, 232), (615, 220, 636), (647, 668, 232), (636, 220, 657), (663, 10, 12, 665), (661, 660, 7, 8), (654, 655, 2, 1), (670, 17, 16, 669), (667, 14, 20, 673), (663, 664, 11, 10), (666, 13, 14, 667), (661, 8, 9, 662), (658, 657, 4, 5), (671, 18, 17, 670), (668, 15, 232), (672, 19, 18, 671), (665, 12, 13, 666), (653, 654, 1, 0), (659, 658, 5, 6), (656, 662, 9, 3), (653, 0, 11, 664), (672, 673, 20, 19), (655, 656, 3, 2), (669, 16, 15, 668), (657, 220, 4), (660, 659, 6, 7)])
me_main_wheel.polygons.foreach_set('use_smooth', [True] * 704)
_k = set([(4, 25), (4, 657), (15, 36), (15, 668), (25, 46), (36, 57), (46, 67), (57, 78), (67, 88), (78, 99), (88, 109), (99, 120), (109, 130), (120, 141), (130, 151), (141, 162), (151, 172), (162, 183), (172, 193), (183, 204), (193, 214), (204, 226), (214, 237), (226, 248), (237, 258), (248, 269), (258, 279), (269, 290), (279, 300), (290, 311), (300, 321), (311, 332), (321, 342), (332, 353), (342, 363), (353, 374), (363, 384), (374, 395), (384, 405), (395, 416), (405, 426), (416, 437), (426, 447), (437, 458), (447, 468), (458, 479), (468, 489), (479, 500), (489, 510), (500, 521), (510, 531), (521, 542), (531, 552), (542, 563), (552, 573), (563, 584), (573, 594), (584, 605), (594, 615), (605, 626), (615, 636), (626, 647), (636, 657), (647, 668)])
me_main_wheel.attributes.new('sharp_edge', 'BOOLEAN', 'EDGE').data.foreach_set('value', [ (min(e.vertices), max(e.vertices)) in _k for e in me_main_wheel.edges])
me_main_wheel.materials.append(mat_tire)
me_main_wheel.use_remesh_preserve_volume = False
me_main_wheel.use_remesh_preserve_attributes = False
me_main_wheel.use_mirror_vertex_groups = False
me_main_wheel.update()
me_prop_spinner = bpy.data.meshes.new('prop spinner')
me_prop_spinner.from_pydata([(3.574e-17, 0.01732, -0.1992), (-0.1409, 0.01732, -0.1409), (-0.1992, 0.01732, 8.709e-09), (-0.1409, 0.01732, 0.1409), (1.742e-08, 0.01732, 0.1992), (0.1409, 0.01732, 0.1409), (0.1992, 0.01732, -2.376e-09), (0.1409, 0.01732, -0.1409), (8.653e-18, -0.2993, -0.04824), (-0.03411, -0.2993, -0.03411), (-0.04824, -0.2993, 2.109e-09), (-0.03411, -0.2993, 0.03411), (4.217e-09, -0.2993, 0.04824), (0.03411, -0.2993, 0.03411), (0.04824, -0.2993, -5.753e-10), (0.03411, -0.2993, -0.03411), (0.0, -0.35, 0.0), (0.1428, -0.1496, -1.703e-09), (0.101, -0.1496, -0.101), (-0.101, -0.1496, -0.101), (-0.1428, -0.1496, 6.244e-09), (0.101, -0.1496, 0.101), (2.562e-17, -0.1496, -0.1428), (1.249e-08, -0.1496, 0.1428), (-0.101, -0.1496, 0.101)], [], [(17, 14, 15, 18), (19, 9, 10, 20), (21, 13, 14, 17), (22, 8, 9, 19), (23, 12, 13, 21), (24, 11, 12, 23), (18, 15, 8, 22), (20, 10, 11, 24), (11, 16, 12), (15, 16, 8), (10, 16, 11), (14, 16, 15), (9, 16, 10), (13, 16, 14), (8, 16, 9), (12, 16, 13), (6, 17, 18, 7), (1, 19, 20, 2), (5, 21, 17, 6), (0, 22, 19, 1), (4, 23, 21, 5), (3, 24, 23, 4), (7, 18, 22, 0), (2, 20, 24, 3)])
me_prop_spinner.polygons.foreach_set('use_smooth', [True] * 24)
me_prop_spinner.materials.append(mat_chrome)
me_prop_spinner.use_remesh_preserve_volume = False
me_prop_spinner.use_remesh_preserve_attributes = False
me_prop_spinner.use_mirror_vertex_groups = False
me_prop_spinner.update()
me_prop_disk = bpy.data.meshes.new('prop disk')
me_prop_disk.from_pydata([(1.731e-16, 0.0, -0.9652), (-0.1883, 0.0, -0.9467), (-0.3694, 0.0, -0.8917), (-0.5362, 0.0, -0.8025), (-0.6825, 0.0, -0.6825), (-0.8025, 0.0, -0.5362), (-0.8917, 0.0, -0.3694), (-0.9467, 0.0, -0.1883), (-0.9652, 0.0, -7.287e-08), (-0.9467, 0.0, 0.1883), (-0.8917, 0.0, 0.3694), (-0.8025, 0.0, 0.5362), (-0.6825, 0.0, 0.6825), (-0.5362, 0.0, 0.8025), (-0.3694, 0.0, 0.8917), (-0.1883, 0.0, 0.9467), (3.145e-07, 0.0, 0.9652), (0.1883, 0.0, 0.9467), (0.3694, 0.0, 0.8917), (0.5362, 0.0, 0.8025), (0.6825, 0.0, 0.6825), (0.8025, 0.0, 0.5362), (0.8917, 0.0, 0.3694), (0.9467, 0.0, 0.1883), (0.9652, 0.0, -9.32e-07), (0.9467, 0.0, -0.1883), (0.8917, 0.0, -0.3694), (0.8025, 0.0, -0.5362), (0.6825, 0.0, -0.6825), (0.5362, 0.0, -0.8025), (0.3694, 0.0, -0.8917), (0.1883, 0.0, -0.9467)], [], [(1, 0, 31, 30, 29, 28, 27, 26, 25, 24, 23, 22, 21, 20, 19, 18, 17, 16, 15, 14, 13, 12, 11, 10, 9, 8, 7, 6, 5, 4, 3, 2)])
_uv = me_prop_disk.uv_layers.new(name='UVMap')
_uv.uv.foreach_set('vector', [0.4025, 0.009607, 0.5, 0.0, 0.5975, 0.009607, 0.6913, 0.03806, 0.7778, 0.08426, 0.8536, 0.1464, 0.9157, 0.2222, 0.9619, 0.3087, 0.9904, 0.4025, 1.0, 0.5, 0.9904, 0.5975, 0.9619, 0.6913, 0.9157, 0.7778, 0.8536, 0.8536, 0.7778, 0.9157, 0.6913, 0.9619, 0.5975, 0.9904, 0.5, 1.0, 0.4025, 0.9904, 0.3087, 0.9619, 0.2222, 0.9157, 0.1464, 0.8536, 0.08427, 0.7778, 0.03806, 0.6913, 0.009607, 0.5975, 0.0, 0.5, 0.009607, 0.4025, 0.03806, 0.3087, 0.08427, 0.2222, 0.1464, 0.1464, 0.2222, 0.08427, 0.3087, 0.03806])
me_prop_disk.materials.append(mat_prop_disk)
me_prop_disk.use_remesh_preserve_volume = False
me_prop_disk.use_remesh_preserve_attributes = False
me_prop_disk.use_mirror_vertex_groups = False
me_prop_disk.update()
me_horizontal_stabilizer = bpy.data.meshes.new('horizontal stabilizer')
me_horizontal_stabilizer.from_pydata([(1.326e-09, 0.1933, -0.1023), (1.036e-09, 0.5028, -0.09024), (5.181e-10, -0.08277, -0.1119), (-1.451e-10, -0.2756, -0.1007), (-6.217e-11, -0.2971, -0.06906), (1.326e-09, 0.1933, -0.02809), (2.072e-10, -0.1117, -0.01469), (-1.451e-10, -0.2756, -0.02973), (1.832, 0.1933, -0.1023), (1.832, 0.5028, -0.09024), (1.832, -0.08277, -0.1119), (1.832, -0.2756, -0.1007), (1.832, -0.2971, -0.06906), (1.832, 0.1933, -0.02809), (1.832, -0.1117, -0.01469), (1.832, -0.2756, -0.02973)], [], [(4, 12, 15, 7), (3, 2, 10, 11), (5, 13, 9, 1), (2, 0, 8, 10), (7, 15, 14, 6), (0, 1, 9, 8), (6, 14, 13, 5), (4, 3, 11, 12), (8, 9, 13, 14, 15, 12, 11, 10)])
me_horizontal_stabilizer.polygons.foreach_set('use_smooth', [True] * 9)
_k = set([(1, 9), (8, 9), (8, 10), (9, 13), (10, 11), (11, 12), (12, 15), (13, 14), (14, 15)])
me_horizontal_stabilizer.attributes.new('sharp_edge', 'BOOLEAN', 'EDGE').data.foreach_set('value', [ (min(e.vertices), max(e.vertices)) in _k for e in me_horizontal_stabilizer.edges])
_k = {(8, 9): 1.0, (8, 10): 1.0, (10, 11): 1.0, (11, 12): 1.0, (13, 14): 1.0, (14, 15): 1.0, (9, 13): 1.0, (12, 15): 1.0, (1, 9): 1.0}
me_horizontal_stabilizer.attributes.new('crease_edge', 'FLOAT', 'EDGE').data.foreach_set('value', [_k.get((min(e.vertices), max(e.vertices)), 0.0) for e in me_horizontal_stabilizer.edges])
me_horizontal_stabilizer.materials.append(mat_body)
me_horizontal_stabilizer.use_remesh_preserve_volume = False
me_horizontal_stabilizer.use_remesh_preserve_attributes = False
me_horizontal_stabilizer.use_mirror_vertex_groups = False
me_horizontal_stabilizer.update()
me_vertical_stabilizer = bpy.data.meshes.new('vertical stabilizer')
me_vertical_stabilizer.from_pydata([(2.985e-19, 1.267, 0.06309), (-1.575e-09, -1.148, 0.3524), (0.05225, -1.11, 0.3482), (0.08854, -0.6641, 0.2981), (0.07039, 0.5263, 0.14), (-3.109e-10, 1.339, 0.3554), (-6.632e-09, 0.1612, 0.4776), (0.05225, 0.1994, 0.4735), (0.06588, 0.5052, 0.4101), (0.04186, 0.8959, 0.3566), (0.0, 1.582, 1.224), (-3.15e-10, 0.9897, 1.288), (0.02327, 1.02, 1.285), (0.0238, 1.198, 1.268), (0.01662, 1.371, 1.251), (0.03711, 1.003, 0.5916), (-2.408e-10, 1.394, 0.5513), (0.064, 0.7518, 0.6091), (0.04703, 0.4749, 0.6388), (-5.226e-09, 0.4383, 0.6428), (0.05525, 0.7225, 0.2513), (0.07762, 0.1812, 0.3158), (0.05225, -0.1527, 0.3772), (-4.26e-09, -0.1909, 0.3813), (-1.651e-10, 1.306, 0.2183)], [], [(20, 9, 8, 21), (21, 8, 7, 22), (22, 7, 6, 23), (20, 24, 5, 9), (15, 16, 10, 14), (15, 14, 13, 17), (17, 13, 12, 18), (18, 12, 11, 19), (9, 5, 16, 15), (9, 15, 17, 8), (8, 17, 18, 7), (7, 18, 19, 6), (4, 20, 21, 3), (3, 21, 22, 2), (2, 22, 23, 1), (4, 0, 24, 20), (11, 12, 13, 14, 10)])
me_vertical_stabilizer.polygons.foreach_set('use_smooth', [True] * 17)
_k = set([(0, 24), (5, 16), (5, 24), (10, 14), (10, 16), (11, 12), (12, 13), (13, 14)])
me_vertical_stabilizer.attributes.new('sharp_edge', 'BOOLEAN', 'EDGE').data.foreach_set('value', [ (min(e.vertices), max(e.vertices)) in _k for e in me_vertical_stabilizer.edges])
_k = {(1, 2): 1.0, (2, 3): 1.0, (3, 4): 1.0, (0, 4): 1.0, (5, 24): 1.0, (11, 12): 1.0, (12, 13): 1.0, (13, 14): 1.0, (10, 14): 1.0, (10, 16): 1.0, (5, 16): 1.0, (0, 24): 1.0}
me_vertical_stabilizer.attributes.new('crease_edge', 'FLOAT', 'EDGE').data.foreach_set('value', [_k.get((min(e.vertices), max(e.vertices)), 0.0) for e in me_vertical_stabilizer.edges])
me_vertical_stabilizer.materials.append(mat_body)
me_vertical_stabilizer.use_remesh_preserve_volume = False
me_vertical_stabilizer.use_remesh_preserve_attributes = False
me_vertical_stabilizer.use_mirror_vertex_groups = False
me_vertical_stabilizer.update()
me_wings = bpy.data.meshes.new('wings')
me_wings.from_pydata([(1.4, 0.9, 0.0217), (1.4, 0.2155, -0.06459), (1.4, -0.3598, -0.07034), (1.4, -0.6804, 0.004687), (1.4, -0.7111, 0.05067), (1.4, -0.5758, 0.1276), (1.4, -0.365, 0.1714), (1.4, 0.3145, 0.1395), (0.4563, 0.9, -0.07721), (0.4563, 0.2155, -0.1752), (0.4563, -0.6945, -0.1817), (0.4563, -1.015, -0.09652), (0.4563, -1.046, -0.0443), (0.4563, -0.9106, 0.0431), (0.4563, -0.6998, 0.09283), (0.4563, 0.3145, 0.05654), (2.7, 0.9, 0.1815), (2.7, 0.2155, 0.1088), (2.7, -0.3598, 0.1039), (2.7, -0.6804, 0.1672), (2.7, -0.7111, 0.206), (2.7, -0.5758, 0.2709), (2.7, -0.365, 0.3078), (2.7, 0.3145, 0.2808), (5.299, 0.6395, 0.4755), (5.299, 0.1763, 0.414), (5.299, -0.2129, 0.4099), (5.299, -0.4299, 0.4634), (5.299, -0.4506, 0.4961), (5.299, -0.3591, 0.5509), (5.299, -0.2165, 0.5821), (5.299, 0.2434, 0.5594)], [], [(6, 14, 13, 5), (1, 9, 8, 0), (5, 13, 12, 4), (4, 12, 11, 3), (7, 0, 8, 15), (3, 11, 10, 2), (7, 15, 14, 6), (2, 10, 9, 1), (5, 21, 22, 6), (0, 16, 17, 1), (4, 20, 21, 5), (3, 19, 20, 4), (0, 7, 23, 16), (2, 18, 19, 3), (6, 22, 23, 7), (1, 17, 18, 2), (22, 30, 31, 23), (17, 25, 26, 18), (21, 29, 30, 22), (16, 24, 25, 17), (20, 28, 29, 21), (19, 27, 28, 20), (16, 23, 31, 24), (18, 26, 27, 19), (24, 31, 30, 29, 28, 27, 26, 25)])
me_wings.polygons.foreach_set('use_smooth', [True] * 25)
_k = set([(0, 8), (0, 16), (1, 2), (2, 3), (3, 4), (4, 5), (5, 6), (6, 7), (16, 17), (16, 23), (16, 24), (17, 18), (18, 19), (19, 20), (20, 21), (21, 22), (22, 23), (24, 25), (24, 31), (25, 26), (26, 27), (27, 28), (28, 29), (29, 30), (30, 31)])
me_wings.attributes.new('sharp_edge', 'BOOLEAN', 'EDGE').data.foreach_set('value', [ (min(e.vertices), max(e.vertices)) in _k for e in me_wings.edges])
_k = {(0, 1): 1.0, (1, 2): 1.0, (2, 3): 1.0, (3, 4): 1.0, (4, 5): 1.0, (5, 6): 1.0, (6, 7): 1.0, (0, 7): 1.0, (8, 9): 1.0, (9, 10): 1.0, (10, 11): 1.0, (11, 12): 1.0, (12, 13): 1.0, (13, 14): 1.0, (14, 15): 1.0, (8, 15): 1.0, (0, 8): 1.0, (16, 17): 1.0, (17, 18): 1.0, (18, 19): 1.0, (19, 20): 1.0, (20, 21): 1.0, (21, 22): 1.0, (22, 23): 1.0, (16, 23): 1.0, (0, 16): 1.0, (24, 25): 1.0, (25, 26): 1.0, (26, 27): 1.0, (27, 28): 1.0, (28, 29): 1.0, (29, 30): 1.0, (30, 31): 1.0, (24, 31): 1.0, (16, 24): 1.0}
me_wings.attributes.new('crease_edge', 'FLOAT', 'EDGE').data.foreach_set('value', [_k.get((min(e.vertices), max(e.vertices)), 0.0) for e in me_wings.edges])
me_wings.materials.append(mat_body)
me_wings.use_remesh_preserve_volume = False
me_wings.use_remesh_preserve_attributes = False
me_wings.use_mirror_vertex_groups = False
me_wings.update()
me_fuselage = bpy.data.meshes.new('fuselage')
me_fuselage.from_pydata([(0.6186, -1.1, -0.09012), (0.531, -1.1, -0.4918), (0.5103, -1.1, 0.6926), (0.0, -1.1, 0.8038), (0.2964, -1.1, 0.7948), (0.4513, -1.1, -0.5108), (0.0, -1.1, -0.5108), (0.5841, -1.1, -0.3703), (0.6108, -0.2, -0.06708), (0.5243, -0.2, -0.4687), (0.5038, -0.2, 0.6003), (0.0, -0.2, 0.7115), (0.2926, -0.2, 0.7025), (0.4455, -0.2, -0.4878), (0.0, -0.2, -0.4878), (0.5767, -0.2, -0.3472), (0.6258, -0.65, -0.08151), (0.5908, -0.65, -0.3629), (0.0, -0.65, 0.7647), (0.2998, -0.65, 0.7557), (0.0, -0.65, -0.504), (0.4565, -0.65, -0.504), (0.5372, -0.65, -0.4849), (0.5162, -0.65, 0.653), (0.5383, 0.6, -0.0434), (0.462, 0.6, -0.4119), (0.444, 0.6, 0.5093), (0.0, 0.6, 0.6111), (0.2579, 0.6, 0.6021), (0.3926, 0.6, -0.4309), (0.0, 0.6, -0.4309), (0.5082, 0.6, -0.2951), (0.3355, 2.0, -0.006081), (0.288, 2.0, -0.2585), (0.2768, 2.0, 0.3725), (0.0, 2.0, 0.4422), (0.1607, 2.0, 0.4361), (0.2447, 2.0, -0.2715), (0.0, 2.0, -0.2715), (0.3168, 2.0, -0.1785), (0.1678, 2.915, 0.02488), (0.144, 2.915, -0.142), (0.1384, 2.915, 0.2753), (0.0, 2.915, 0.3213), (0.08037, 2.915, 0.3173), (0.1224, 2.915, -0.1507), (0.0, 2.915, -0.1507), (0.1584, 2.915, -0.08915), (0.5996, -1.5, -0.08892), (0.5147, -1.5, -0.4906), (0.4946, -1.5, 0.6598), (0.0, -1.5, 0.771), (0.2873, -1.5, 0.7621), (0.4374, -1.5, -0.5096), (0.0, -1.5, -0.5096), (0.5661, -1.5, -0.3691), (0.566, -2.071, -0.08696), (0.4858, -2.071, -0.4869), (0.4607, -2.023, 0.3133), (0.0, -2.242, 0.383), (0.266, -2.238, 0.3753), (0.4129, -2.071, -0.506), (0.0, -2.071, -0.506), (0.5344, -2.071, -0.3654), (0.5435, -2.5, -0.08652), (0.4665, -2.5, -0.4756), (0.4483, -2.5, 0.2237), (0.0, -2.5, 0.3349), (0.2604, -2.5, 0.3215), (0.3965, -2.5, -0.4946), (0.0, -2.5, -0.5029), (0.5131, -2.5, -0.3623), (0.5202, -2.294, -0.3643), (0.551, -2.294, -0.08652), (0.264, -2.294, 0.3394), (0.0, -2.294, 0.3484), (0.0, -2.294, -0.5049), (0.4019, -2.294, -0.5049), (0.4729, -2.294, -0.4858), (0.4517, -2.292, 0.233), (0.5467, -1.85, -0.3679), (0.579, -1.85, -0.08772), (0.2778, -1.829, 0.6294), (0.0, -1.871, 0.6214), (0.0, -1.85, -0.5084), (0.4224, -1.85, -0.5084), (0.497, -1.85, -0.4894), (0.4819, -1.76, 0.5633), (0.5273, -2.183, -0.3652), (0.2643, -2.284, 0.346), (0.0, -2.183, -0.5058), (0.4794, -2.183, -0.4867), (0.4556, -2.105, 0.2512), (0.5585, -2.183, -0.08674), (0.0, -2.284, 0.3548), (0.4074, -2.183, -0.5058), (0.4766, -3.02, -0.06174), (0.4162, -3.02, -0.3391), (0.3924, -3.02, 0.1807), (0.0, -3.011, 0.276), (0.2575, -3.02, 0.2684), (0.3518, -3.02, -0.3612), (0.0, -3.011, -0.4575), (0.4601, -3.02, -0.2496), (0.09498, -3.02, 0.2667), (0.2256, -1.1, -0.5108), (0.2228, -0.2, -0.4878), (0.2282, -0.65, -0.504), (0.1963, 0.6, -0.4309), (0.1224, 2.0, -0.2715), (0.06119, 2.915, -0.1507), (0.2187, -1.5, -0.5096), (0.2064, -2.071, -0.506), (0.1982, -2.5, -0.5029), (0.201, -2.294, -0.5049), (0.2112, -1.85, -0.5084), (0.2037, -2.183, -0.5058), (0.1249, -3.02, -0.4448), (0.3384, -1.1, -0.5108), (0.3342, -0.2, -0.4878), (0.3424, -0.65, -0.504), (0.2945, 0.6, -0.4309), (0.1836, 2.0, -0.2715), (0.09178, 2.915, -0.1507), (0.328, -1.5, -0.5096), (0.3097, -2.071, -0.506), (0.2973, -2.5, -0.5029), (0.3014, -2.294, -0.5049), (0.3168, -1.85, -0.5084), (0.3055, -2.183, -0.5058), (0.1615, -3.02, -0.4344), (0.3745, -3.246, 0.02562), (0.3125, -3.264, -0.04723), (0.3437, -3.255, 0.1026), (0.0, -3.284, 0.1919), (0.2537, -3.278, 0.1284), (0.2848, -3.27, -0.05586), (0.0, -3.262, -0.1725), (0.3408, -3.257, -0.03116), (0.07743, -3.284, 0.187), (0.1134, -3.284, -0.1469), (0.2025, -3.281, -0.04744), (0.3857, -3.103, 0.1647), (0.2533, -3.106, 0.247), (0.1227, -3.106, -0.4054), (0.1522, -3.106, -0.3836), (0.3431, -3.104, -0.3086), (0.08983, -3.106, 0.2448), (0.4648, -3.105, -0.05812), (0.4438, -3.104, -0.2138), (0.0, -3.107, 0.2534), (0.0, -3.107, -0.4171), (0.401, -3.103, -0.2877), (0.2018, -2.5, 0.328), (0.1581, -3.02, 0.257), (0.1979, -3.282, 0.07579), (0.1547, -3.106, 0.2347), (0.2556, -3.18, 0.2175), (0.1949, -3.18, -0.2953), (0.325, -3.172, -0.2091), (0.0882, -3.183, 0.2236), (0.0, -3.182, 0.2345), (0.3767, -3.17, 0.1441), (0.1192, -3.183, -0.335), (0.442, -3.173, -0.01388), (0.4144, -3.17, -0.1349), (0.0, -3.182, -0.3512), (0.3746, -3.17, -0.1924), (0.142, -3.183, 0.1998), (0.4306, -2.773, 0.2129), (0.2619, -2.773, 0.3), (0.5219, -2.773, -0.07495), (0.4928, -2.773, -0.3488), (0.0, -2.773, 0.3163), (0.0, -2.773, -0.4981), (0.3807, -2.773, -0.4611), (0.448, -2.773, -0.442), (0.1375, -2.773, 0.3113), (0.1904, -2.773, -0.4981), (0.239, -2.773, -0.4868), (0.1938, -2.773, 0.2973), (0.2549, -3.24, 0.1642), (0.1831, -3.244, -0.1587), (0.3043, -3.231, -0.1317), (0.08054, -3.247, 0.2006), (0.0, -3.246, 0.2126), (0.3675, -3.22, 0.1265), (0.108, -3.253, -0.204), (0.4059, -3.217, 0.01419), (0.3723, -3.221, -0.06812), (0.0, -3.252, -0.2208), (0.3414, -3.224, -0.1109), (0.1456, -3.247, 0.1543), (0.3641, -3.254, 0.02663), (0.3108, -3.264, -0.03435), (0.3339, -3.258, 0.09287), (0.2602, -3.275, 0.1125), (0.2837, -3.27, -0.04274), (0.3282, -3.259, -0.02212), (0.2273, -3.279, -0.03115), (0.2082, -3.281, 0.067), (0.1057, -3.284, 0.04685), (0.0, -3.284, 0.04932), (0.1777, -3.283, 0.02198), (0.2049, -3.282, 0.02259), (0.3636, -3.244, 0.02663), (0.3108, -3.254, -0.03435), (0.3339, -3.248, 0.09287), (0.2602, -3.265, 0.1125), (0.2837, -3.26, -0.04274), (0.3282, -3.25, -0.02212), (0.2273, -3.269, -0.03115), (0.2082, -3.271, 0.067), (0.2049, -3.272, 0.02259), (0.3706, -3.111, 0.02663), (0.3108, -3.112, -0.03435), (0.3339, -3.111, 0.09287), (0.2602, -3.113, 0.1125), (0.2837, -3.113, -0.04274), (0.3282, -3.111, -0.02212), (0.2273, -3.114, -0.03115), (0.2082, -3.114, 0.067), (0.2049, -3.114, 0.02259), (0.06481, 3.215, 0.0427), (0.05563, 3.215, -0.0934), (0.05346, 3.215, 0.2469), (0.0, 3.215, 0.2844), (0.03105, 3.215, 0.2811), (0.04728, 3.215, -0.1004), (0.0, 3.215, -0.1004), (0.06119, 3.215, -0.05027), (0.02364, 3.215, -0.1004), (0.03546, 3.215, -0.1004), (0.01496, 3.315, 0.06952), (0.01284, 3.315, -0.01383), (0.01234, 3.315, 0.1945), (0.0, 3.315, 0.2175), (0.007166, 3.315, 0.2155), (0.01091, 3.315, -0.01813), (0.0, 3.315, -0.01813), (0.01412, 3.315, 0.01258), (0.005455, 3.315, -0.01813), (0.008183, 3.315, -0.01813), (0.02306, 3.259, -0.08601), (0.01538, 3.259, -0.08601), (0.0202, 3.259, 0.2696), (0.03478, 3.259, 0.2377), (0.03075, 3.259, -0.08601), (0.04216, 3.259, 0.0474), (0.0398, 3.259, -0.03926), (0.03619, 3.259, -0.07946), (0.0, 3.259, -0.08601), (0.0, 3.259, 0.2727), (0.192, -3.278, -0.04744), (0.2094, -3.245, 0.1664), (0.159, -3.283, 0.109), (0.1983, -3.282, 0.02096), (0.1899, -3.276, 0.02155), (0.1857, -3.272, 0.09145), (0.1825, -3.244, 0.1598), (0.1714, -3.282, -0.05505), (0.2273, -3.279, -0.03115), (0.2837, -3.27, -0.04274), (0.3339, -3.258, 0.09287), (0.2602, -3.275, 0.1125), (0.2082, -3.281, 0.067), (0.3641, -3.254, 0.02663), (0.3282, -3.259, -0.02212), (0.3108, -3.264, -0.03435), (0.2049, -3.282, 0.02259), (0.2152, -3.244, -0.1557), (0.1991, -3.242, -0.1572), (0.2051, -3.274, -0.06942), (0.1842, -3.259, 0.1227), (0.2541, -3.266, 0.1395), (0.2894, -3.261, -0.07377), (0.07743, -3.284, 0.187), (0.0, -3.284, 0.1919), (0.3507, -3.255, 0.1088), (0.1134, -3.284, -0.1469), (0.3888, -3.233, 0.02042), (0.352, -3.244, -0.04424), (0.0, -3.262, -0.1725), (0.3208, -3.253, -0.06552), (0.1511, -3.262, 0.1357), (0.2057, -3.257, 0.1373), (0.1742, -3.273, -0.08017), (0.1936, -3.27, -0.07203)], [], [(16, 17, 15, 8), (3, 4, 19, 18), (120, 119, 13, 21), (22, 9, 15, 17), (21, 13, 9, 22), (23, 10, 12, 19), (23, 16, 8, 10), (0, 7, 17, 16), (11, 12, 28, 27), (118, 120, 21, 5), (1, 22, 17, 7), (5, 21, 22, 1), (2, 23, 19, 4), (2, 0, 16, 23), (13, 29, 25, 9), (10, 26, 28, 12), (10, 8, 24, 26), (8, 15, 31, 24), (27, 28, 36, 35), (119, 121, 29, 13), (9, 25, 31, 15), (29, 37, 33, 25), (26, 34, 36, 28), (26, 24, 32, 34), (24, 31, 39, 32), (35, 36, 44, 43), (121, 122, 37, 29), (25, 33, 39, 31), (37, 45, 41, 33), (34, 42, 44, 36), (34, 32, 40, 42), (32, 39, 47, 40), (4, 3, 51, 52), (122, 123, 45, 37), (33, 41, 47, 39), (2, 4, 52, 50), (0, 2, 50, 48), (7, 0, 48, 55), (118, 5, 53, 124), (1, 7, 55, 49), (5, 1, 49, 53), (80, 81, 56, 63), (128, 85, 61, 125), (86, 80, 63, 57), (85, 86, 57, 61), (87, 82, 60, 58), (81, 87, 58, 56), (72, 73, 64, 71), (127, 77, 69, 126), (78, 72, 71, 65), (77, 78, 65, 69), (79, 74, 68, 66), (73, 79, 66, 64), (88, 93, 73, 72), (129, 95, 77, 127), (91, 88, 72, 78), (95, 91, 78, 77), (92, 89, 74, 79), (93, 92, 79, 73), (55, 48, 81, 80), (124, 53, 85, 128), (49, 55, 80, 86), (53, 49, 86, 85), (50, 52, 82, 87), (48, 50, 87, 81), (63, 56, 93, 88), (125, 61, 95, 129), (57, 63, 88, 91), (61, 57, 91, 95), (58, 60, 89, 92), (56, 58, 92, 93), (169, 170, 100, 98), (171, 169, 98, 96), (172, 171, 96, 103), (177, 173, 99, 104), (179, 175, 101, 130), (176, 172, 103, 97), (175, 176, 97, 101), (18, 19, 12, 11), (180, 177, 104, 154), (20, 14, 106, 107), (6, 20, 107, 105), (14, 30, 108, 106), (30, 38, 109, 108), (38, 46, 110, 109), (6, 105, 111, 54), (84, 115, 112, 62), (76, 114, 113, 70), (90, 116, 114, 76), (54, 111, 115, 84), (62, 112, 116, 90), (174, 178, 117, 102), (107, 106, 119, 120), (105, 107, 120, 118), (106, 108, 121, 119), (108, 109, 122, 121), (109, 110, 123, 122), (105, 118, 124, 111), (115, 128, 125, 112), (114, 127, 126, 113), (116, 129, 127, 114), (111, 124, 128, 115), (112, 125, 129, 116), (178, 179, 130, 117), (98, 100, 143, 142), (117, 130, 145, 144), (130, 101, 146, 145), (154, 104, 147, 156), (96, 98, 142, 148), (103, 96, 148, 149), (104, 99, 150, 147), (102, 117, 144, 151), (97, 103, 149, 152), (101, 97, 152, 146), (82, 83, 59, 60), (68, 74, 153), (52, 51, 83, 82), (60, 59, 94, 89), (170, 180, 154, 100), (100, 154, 156, 143), (142, 143, 157, 162), (144, 145, 158, 163), (145, 146, 159, 158), (156, 147, 160, 168), (148, 142, 162, 164), (149, 148, 164, 165), (147, 150, 161, 160), (151, 144, 163, 166), (152, 149, 165, 167), (146, 152, 167, 159), (143, 156, 168, 157), (66, 68, 170, 169), (64, 66, 169, 171), (71, 64, 171, 172), (75, 67, 153, 74), (126, 69, 175, 179), (65, 71, 172, 176), (69, 65, 176, 175), (153, 67, 173, 177), (70, 113, 178, 174), (113, 126, 179, 178), (68, 153, 177, 180, 170), (89, 94, 75, 74), (162, 157, 181, 186), (163, 158, 182, 187), (168, 160, 184, 192), (164, 162, 186, 188), (165, 164, 188, 189), (160, 161, 185, 184), (166, 163, 187, 190), (167, 165, 189, 191), (159, 167, 191, 183), (202, 137, 140, 201), (201, 203, 255, 139), (261, 262, 197, 199), (263, 264, 196, 195), (269, 261, 199, 204), (264, 265, 200, 196), (266, 263, 195, 193), (267, 266, 193, 198), (268, 267, 198, 194), (262, 268, 194, 197), (134, 202, 201, 139), (265, 269, 204, 200), (204, 199, 211, 213), (198, 193, 205, 210), (197, 194, 206, 209), (200, 204, 213, 212), (195, 196, 208, 207), (199, 197, 209, 211), (193, 195, 207, 205), (196, 200, 212, 208), (194, 198, 210, 206), (211, 209, 218, 220), (205, 207, 216, 214), (208, 212, 221, 217), (206, 210, 219, 215), (210, 205, 214, 219), (213, 211, 220, 222), (209, 206, 215, 218), (212, 213, 222, 221), (207, 208, 217, 216), (44, 42, 225, 227), (42, 40, 223, 225), (40, 47, 230, 223), (47, 41, 224, 230), (110, 46, 229, 231), (43, 44, 227, 226), (123, 110, 231, 232), (45, 123, 232, 228), (41, 45, 228, 224), (243, 244, 241, 242), (245, 246, 235, 237), (247, 243, 242, 238), (246, 248, 233, 235), (248, 249, 240, 233), (249, 250, 234, 240), (244, 251, 239, 241), (252, 245, 237, 236), (250, 247, 238, 234), (240, 234, 238, 242, 241, 239, 236, 237, 235, 233), (232, 231, 244, 243), (227, 225, 246, 245), (228, 232, 243, 247), (225, 223, 248, 246), (223, 230, 249, 248), (230, 224, 250, 249), (231, 229, 251, 244), (226, 227, 245, 252), (224, 228, 247, 250), (257, 256, 155, 258), (286, 182, 271, 287), (203, 257, 258, 255), (157, 168, 192, 259, 254, 181), (286, 260, 140, 279), (260, 253, 257, 203), (273, 285, 254, 259), (284, 273, 259, 192), (278, 274, 135, 133), (284, 276, 139, 255), (280, 278, 133, 131), (281, 280, 131, 138), (276, 277, 134, 139), (282, 279, 140, 137), (283, 281, 138, 132), (275, 283, 132, 136), (274, 285, 155, 135), (201, 140, 260, 203), (141, 256, 257, 253), (159, 183, 270, 158), (275, 272, 270, 183), (141, 136, 262, 261), (133, 135, 264, 263), (256, 141, 261, 269), (135, 155, 265, 264), (131, 133, 263, 266), (138, 131, 266, 267), (132, 138, 267, 268), (136, 132, 268, 262), (155, 256, 269, 265), (272, 141, 253, 287), (158, 270, 271, 182), (260, 286, 287, 253), (182, 286, 279, 187), (258, 155, 285, 273), (255, 258, 273, 284), (186, 181, 274, 278), (192, 184, 276, 284), (188, 186, 278, 280), (189, 188, 280, 281), (184, 185, 277, 276), (190, 187, 279, 282), (191, 189, 281, 283), (183, 191, 283, 275), (181, 254, 285, 274), (136, 141, 272, 275), (270, 272, 287, 271)])
me_fuselage.polygons.foreach_set('use_smooth', [True] * 257)
me_fuselage.materials.append(mat_body)
me_fuselage.use_remesh_preserve_volume = False
me_fuselage.use_remesh_preserve_attributes = False
me_fuselage.use_mirror_vertex_groups = False
me_fuselage.update()
me_dimensions = bpy.data.meshes.new('dimensions')
me_dimensions.from_pydata([(-1.0, -1.0, -1.0), (-1.0, 1.0, -1.0), (1.0, 1.0, -1.0), (1.0, -1.0, -1.0), (-1.0, -1.0, 1.0), (-1.0, 1.0, 1.0), (1.0, 1.0, 1.0), (1.0, -1.0, 1.0)], [], [])
me_dimensions.use_remesh_preserve_volume = False
me_dimensions.use_remesh_preserve_attributes = False
me_dimensions.use_mirror_vertex_groups = False
me_dimensions.update()

# ---- objects
ob_copilot_view = bpy.data.objects.new('copilot view', cam_human)
ob_pilot_view = bpy.data.objects.new('pilot view', cam_human)
ob_nose_wheel = bpy.data.objects.new('nose wheel', me_nose_wheel)
ob_right_main_wheel = bpy.data.objects.new('right main wheel', me_main_wheel)
ob_left_main_wheel = bpy.data.objects.new('left main wheel', me_main_wheel)
ob_prop_spinner = bpy.data.objects.new('prop spinner', me_prop_spinner)
ob_prop_disk = bpy.data.objects.new('prop disk', me_prop_disk)
ob_horizontal_stabilizer = bpy.data.objects.new('horizontal stabilizer', me_horizontal_stabilizer)
ob_vertical_stabilizer = bpy.data.objects.new('vertical stabilizer', me_vertical_stabilizer)
ob_wings = bpy.data.objects.new('wings', me_wings)
ob_fuselage = bpy.data.objects.new('fuselage', me_fuselage)
ob_dimensions = bpy.data.objects.new('dimensions', me_dimensions)

# ---- transforms, parenting, visibility, modifiers, constraints
ob_copilot_view.location = (-0.3, -1.1, 0.5)
ob_copilot_view.rotation_euler = (1.571, -4.266e-17, 3.142)
ob_copilot_view.lineart.crease_threshold = 0.0
ob_pilot_view.location = (0.3, -1.1, 0.5)
ob_pilot_view.rotation_euler = (1.571, -4.266e-17, 3.142)
ob_pilot_view.lineart.crease_threshold = 0.0
ob_nose_wheel.location = (0.0, -2.75, -0.98)
ob_nose_wheel.lineart.crease_threshold = 0.0
_m = ob_nose_wheel.modifiers.new('Mirror', 'MIRROR')
_m.use_axis = (False, False, False)
_m = ob_nose_wheel.modifiers.new('EdgeSplit', 'EDGE_SPLIT')
ob_right_main_wheel.location = (-1.5, -0.8, -0.9)
ob_right_main_wheel.scale = (-1.0, 1.0, 1.0)
ob_right_main_wheel.lineart.crease_threshold = 0.0
_m = ob_right_main_wheel.modifiers.new('Mirror', 'MIRROR')
_m.use_axis = (False, False, False)
_m = ob_right_main_wheel.modifiers.new('EdgeSplit', 'EDGE_SPLIT')
ob_left_main_wheel.location = (1.5, -0.8, -0.9)
ob_left_main_wheel.lineart.crease_threshold = 0.0
_m = ob_left_main_wheel.modifiers.new('Mirror', 'MIRROR')
_m.use_axis = (False, False, False)
_m = ob_left_main_wheel.modifiers.new('EdgeSplit', 'EDGE_SPLIT')
ob_prop_spinner.location = (0.0, -3.3, 0.0)
ob_prop_spinner.lineart.crease_threshold = 0.0
_m = ob_prop_spinner.modifiers.new('Subsurf', 'SUBSURF')
_m.uv_smooth = 'PRESERVE_CORNERS'
_m.quality = 2
_m.levels = 2
_m.show_only_control_edges = False
ob_prop_disk.location = (0.0, -3.3, 0.0)
ob_prop_disk.hide_viewport = True
ob_prop_disk.lineart.crease_threshold = 0.0
ob_horizontal_stabilizer.location = (0.0, 3.0, 0.19)
ob_horizontal_stabilizer.lineart.crease_threshold = 0.0
_m = ob_horizontal_stabilizer.modifiers.new('Mirror', 'MIRROR')
_m = ob_horizontal_stabilizer.modifiers.new('Subsurf', 'SUBSURF')
_m.uv_smooth = 'PRESERVE_CORNERS'
_m.quality = 2
_m.levels = 2
_m.show_only_control_edges = False
_m = ob_horizontal_stabilizer.modifiers.new('EdgeSplit', 'EDGE_SPLIT')
_m.use_edge_angle = False
ob_vertical_stabilizer.location = (0.0, 2.0, 0.19)
ob_vertical_stabilizer.lineart.crease_threshold = 0.0
_m = ob_vertical_stabilizer.modifiers.new('Mirror', 'MIRROR')
_m = ob_vertical_stabilizer.modifiers.new('Subsurf', 'SUBSURF')
_m.uv_smooth = 'PRESERVE_CORNERS'
_m.quality = 2
_m.levels = 2
_m.show_only_control_edges = False
_m = ob_vertical_stabilizer.modifiers.new('EdgeSplit', 'EDGE_SPLIT')
_m.use_edge_angle = False
ob_wings.location = (0.0, -0.9, -0.31)
ob_wings.lineart.crease_threshold = 0.0
_m = ob_wings.modifiers.new('Mirror', 'MIRROR')
_m = ob_wings.modifiers.new('Subsurf', 'SUBSURF')
_m.uv_smooth = 'PRESERVE_CORNERS'
_m.quality = 2
_m.levels = 2
_m.show_only_control_edges = False
_m = ob_wings.modifiers.new('EdgeSplit', 'EDGE_SPLIT')
_m.use_edge_angle = False
ob_fuselage.location = (0.0, 0.0, -0.01)
ob_fuselage.lineart.crease_threshold = 0.0
_m = ob_fuselage.modifiers.new('Mirror', 'MIRROR')
_m = ob_fuselage.modifiers.new('Subsurf', 'SUBSURF')
_m.uv_smooth = 'PRESERVE_CORNERS'
_m.quality = 2
_m.levels = 2
_m.show_only_control_edges = False
ob_dimensions.location = (0.0, 0.0, -0.01)
ob_dimensions.scale = (5.334, 3.627, 1.113)
ob_dimensions.display_type = 'BOUNDS'
ob_dimensions.lineart.crease_threshold = 0.0

# ---- collection membership
col_collection_1.objects.link(ob_copilot_view)
col_collection_1.objects.link(ob_pilot_view)
col_collection_1.objects.link(ob_nose_wheel)
col_collection_1.objects.link(ob_right_main_wheel)
col_collection_1.objects.link(ob_left_main_wheel)
col_collection_1.objects.link(ob_prop_spinner)
col_collection_1.objects.link(ob_prop_disk)
col_collection_1.objects.link(ob_horizontal_stabilizer)
col_collection_1.objects.link(ob_vertical_stabilizer)
col_collection_1.objects.link(ob_wings)
col_collection_1.objects.link(ob_fuselage)
col_collection_1.objects.link(ob_dimensions)

# ---- scene / render settings (as saved in the file)
scene.camera = ob_pilot_view
scene.frame_start = 0; scene.frame_end = 200; scene.frame_set(0)
scene.render.engine = 'BLENDER_EEVEE_NEXT'
scene.render.image_settings.compression = 90
scene.render.resolution_x = 640
scene.render.resolution_y = 480
scene.render.dither_intensity = 0.0
scene.cycles.use_denoising = False
scene.cycles.samples = 100
scene.cycles.sampling_pattern = 'TABULATED_SOBOL'
scene.cycles.light_sampling_threshold = 0.0
scene.cycles.use_adaptive_sampling = False
scene.cycles.use_light_tree = False
scene.cycles.caustics_reflective = False
scene.cycles.caustics_refractive = False
scene.cycles.blur_glossy = 0.0
scene.cycles.max_bounces = 8
scene.cycles.diffuse_bounces = 1
scene.cycles.transmission_bounces = 8
scene.cycles.volume_bounces = 1
scene.cycles.film_exposure = 1.1
scene.cycles.pixel_filter_type = 'GAUSSIAN'
scene.cycles.sample_clamp_indirect = 0.0
scene.view_settings.view_transform = 'Standard'
bpy.context.view_layer.update()

# ---- added for rendering (the .blend has no usable light): sun
light_auto_sun = bpy.data.lights.new('AutoSun', 'SUN')
light_auto_sun.energy = 3.0
light_auto_sun.angle = 0.0523599
ob_auto_sun = bpy.data.objects.new('AutoSun', light_auto_sun)
scene.collection.objects.link(ob_auto_sun)
ob_auto_sun.rotation_euler = (0.872665, 0.174533, 0.523599)
bpy.context.view_layer.update()
